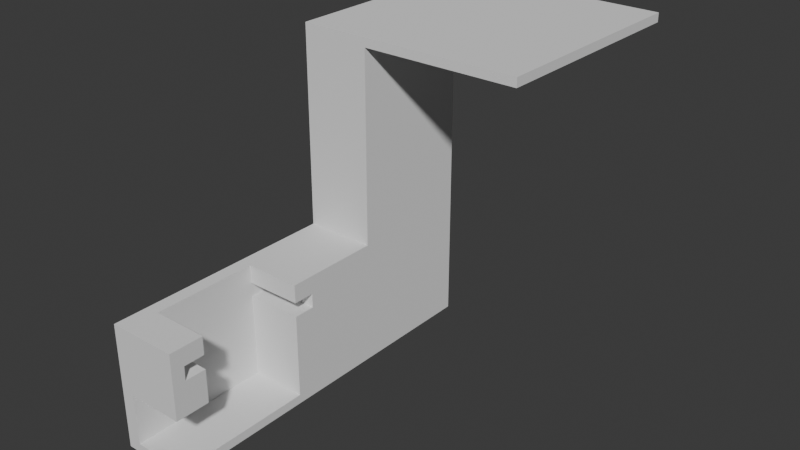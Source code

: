 # Source: complete2_0325.blend  (saved by Blender 4.0.36; exported with 4.5.12 LTS)
import bpy
from mathutils import Matrix  # noqa: F401  (used for matrix-valued properties, if any)

bpy.ops.wm.read_factory_settings(use_empty=True)
scene = bpy.context.scene
scene.name = 'Scene'

# ---- collections
col_collection = bpy.data.collections.new('Collection'); scene.collection.children.link(col_collection)

# ---- world
world_world = bpy.data.worlds.new('World'); scene.world = world_world
world_world.use_nodes = True; world_world.node_tree.nodes.clear()
_N = world_world.node_tree.nodes; _L = world_world.node_tree.links
n0 = _N.new('ShaderNodeOutputWorld'); n0.name = 'World Output'; n0.location = (300, 300)
n1 = _N.new('ShaderNodeBackground'); n1.name = 'Background'; n1.location = (10, 300)
n1.inputs[0].default_value = (0.05088, 0.05088, 0.05088, 1.0)
_L.new(n1.outputs[0], n0.inputs[0])
n0.is_active_output = True
world_world.color = (0.05088, 0.05088, 0.05088)
world_world.use_sun_shadow = False
world_world.sun_shadow_jitter_overblur = 0.0

# ---- meshes
me_main = bpy.data.meshes.new('main')
me_main.from_pydata([(-8.344, 33.68, 64.7), (-8.344, -18.54, 19.4), (-8.344, -18.54, 22.4), (-8.344, -18.54, 7.9), (-8.344, -18.54, 10.9), (-8.344, -18.54, -5.3), (-8.35, -18.54, -5.3), (7.058, -18.54, 19.4), (7.058, -18.54, 22.4), (-8.344, 33.68, 66.7), (7.058, -15.54, 19.4), (7.058, -18.54, 7.9), (-8.35, -18.54, 22.4), (7.058, -15.54, 22.4), (7.058, -18.54, 10.9), (-8.344, 83.68, 64.7), (7.058, -15.54, 7.9), (-8.35, 19.96, -5.3), (7.058, -15.54, 10.9), (-8.344, 83.68, 66.7), (41.66, 33.68, 64.7), (-8.344, 33.68, 64.7), (41.66, 33.68, 66.7), (-8.35, 19.96, 22.4), (41.66, 83.68, 64.7), (-8.344, -18.54, -3.3), (-5.346, -18.54, -5.3), (41.66, 83.68, 66.7), (-5.346, -18.54, 22.4), (-8.344, 19.96, -5.3), (-5.346, 19.96, -5.3), (-5.346, 19.96, 22.4), (-8.344, 61.68, -5.3), (7.058, -18.54, -5.3), (-8.344, 61.68, 64.7), (7.058, -18.54, -3.3), (7.058, 19.96, -5.3), (-7.344, -18.54, -1.4), (7.058, 33.68, -5.3), (7.058, 33.68, 64.7), (-8.344, 34.41, -5.3), (-8.344, 34.41, 22.4), (7.058, 61.68, -5.3), (-5.346, 12.36, 3.968), (7.058, 18.41, 22.4), (7.058, 34.41, -5.3), (7.058, 19.11, 22.39), (7.058, 18.96, 22.4), (7.058, 19.85, 21.85), (7.058, 19.77, 21.99), (7.058, 19.66, 22.11), (7.058, 19.54, 22.21), (7.058, 19.41, 22.29), (7.058, 19.27, 22.35), (7.058, 19.91, 21.71), (7.058, 19.96, 21.4), (7.058, 19.94, 21.56), (-7.344, -18.54, 8.9), (7.058, -18.54, 8.9), (-7.344, -18.54, 21.4), (7.058, -18.54, 21.4), (7.058, -15.78, 11.47), (7.058, -15.79, 11.65), (7.058, -15.78, 11.83), (7.058, -15.64, 15.3), (7.058, -15.74, 12.0), (7.058, -15.67, 12.16), (7.058, -15.57, 12.31), (7.058, -15.45, 12.44), (7.058, -15.32, 12.56), (7.058, -15.16, 12.64), (7.058, -15.0, 12.71), (7.058, -14.83, 12.74), (7.058, -14.65, 12.75), (7.058, -14.47, 12.73), (7.058, -14.3, 12.68), (7.058, -14.14, 12.6), (7.058, -10.94, 15.3), (7.058, -14.0, 12.5), (7.058, -13.87, 12.38), (7.058, -13.76, 12.24), (7.058, -13.68, 12.08), (7.058, -13.62, 11.91), (7.058, -13.6, 11.74), (7.058, -13.6, 11.56), (7.058, -10.94, 7.9), (7.058, -13.62, 11.39), (7.058, -13.68, 11.22), (7.058, -13.76, 11.06), (7.058, -13.87, 10.92), (7.058, -14.0, 10.8), (7.058, -14.14, 10.7), (7.058, -14.3, 10.62), (7.058, -14.47, 10.57), (7.058, -14.65, 10.55), (7.058, -14.83, 10.56), (7.058, -15.0, 10.59), (7.058, -15.16, 10.66), (7.058, -15.32, 10.74), (7.058, -15.45, 10.86), (7.058, -15.57, 10.99), (7.058, -15.67, 11.14), (7.058, -15.74, 11.3), (7.058, -15.64, 18.4), (7.058, -10.94, 22.4), (7.058, -10.94, 18.4), (-5.344, -10.94, 7.9), (-5.344, -10.84, 7.9), (7.058, 12.36, -0.4), (-5.344, 12.36, -0.4), (-5.344, 12.36, 15.3), (-5.344, -10.94, 15.3), (-5.344, -10.94, 18.4), (-5.344, -15.64, 18.4), (-5.344, 12.36, 18.4), (-5.344, 17.06, 15.3), (-5.344, 17.06, 18.4), (-5.344, 12.36, 22.4), (-5.344, -10.94, 22.4), (-5.344, -15.64, 15.3), (-3.344, -14.69, 9.25), (-3.344, -16.77, 12.85), (-3.344, -14.69, 14.05), (-3.344, -12.61, 12.85), (-3.344, -12.61, 10.45), (-3.344, 14.03, 2.35), (-3.344, 16.11, 1.15), (-3.344, 14.03, 4.75), (-3.344, 16.11, 5.95), (-3.344, 18.19, 4.75), (-3.344, 18.19, 2.35), (7.058, 17.06, 18.4), (7.058, 12.36, 18.4), (7.058, 17.06, 15.3), (7.058, 12.36, 15.3), (7.058, 12.36, 22.4), (7.058, 15.02, 3.374), (7.058, 15.01, 3.55), (7.058, 15.02, 3.726), (7.058, 15.06, 3.898), (7.058, 15.13, 4.061), (7.058, 15.23, 4.211), (7.058, 15.35, 4.343), (7.058, 15.48, 4.455), (7.058, 15.64, 4.544), (7.058, 15.8, 4.607), (7.058, 15.97, 4.642), (7.058, 16.15, 4.649), (7.058, 16.33, 4.628), (7.058, 16.5, 4.579), (7.058, 16.66, 4.503), (7.058, 16.8, 4.402), (7.058, 16.93, 4.279), (7.058, 17.04, 4.138), (7.058, 17.12, 3.981), (7.058, 17.18, 3.813), (7.058, 17.2, 3.639), (7.058, 17.2, 3.461), (7.058, 17.18, 3.287), (7.058, 17.12, 3.119), (7.058, 17.04, 2.962), (7.058, 16.93, 2.821), (7.058, 16.8, 2.698), (7.058, 16.66, 2.597), (7.058, 16.5, 2.521), (7.058, 16.33, 2.472), (7.058, 16.15, 2.451), (7.058, 15.97, 2.458), (7.058, 15.8, 2.493), (7.058, 15.64, 2.556), (7.058, 15.48, 2.645), (7.058, 15.35, 2.757), (7.058, 15.23, 2.889), (7.058, 15.13, 3.039), (7.058, 15.06, 3.202), (-7.344, -18.54, -3.3), (-7.344, -18.54, -3.3), (7.058, 19.96, -3.3), (7.058, 19.96, -3.3), (7.058, 19.96, -3.3), (7.058, 19.96, -3.3), (-5.346, -18.48, -1.047), (-5.346, -18.43, -0.946), (-5.346, -18.41, -0.905), (-5.346, -18.35, -0.8122), (-5.346, -18.32, -0.7757), (-5.346, -18.25, -0.6929), (-5.346, -18.21, -0.6617), (-5.346, -18.13, -0.591), (-5.346, -18.09, -0.5659), (-5.346, -18.0, -0.509), (-5.346, -17.95, -0.4906), (-5.346, -17.85, -0.4489), (-5.346, -17.81, -0.4377), (-5.346, -17.7, -0.4123), (-5.346, -17.65, -0.4085), (-5.346, -17.6, -0.4043), (-5.346, -17.58, -0.4028), (-5.346, -17.54, -0.4), (-5.346, -18.49, -1.091), (-5.346, -18.52, -1.197), (-5.346, -18.54, -1.346), (-5.346, -18.53, -1.291), (-5.346, -18.54, -1.4), (-5.346, -18.53, -1.244), (-5.346, -10.84, -0.4), (-5.346, -10.84, 3.968), (-5.344, -10.84, 3.968), (-5.346, -10.85, -0.4), (7.058, 12.36, -0.4), (7.058, 12.36, -0.4), (-5.344, 12.36, -0.4), (-5.346, -18.54, -3.036), (-5.346, -18.54, -3.3), (-5.344, 12.36, -0.4), (-5.344, 0.1482, 3.968), (-5.344, 12.36, 3.968), (7.058, 12.36, -0.4), (7.058, 12.36, -3.3), (-5.346, 12.36, -3.3), (7.058, 18.96, 22.4), (7.058, 19.11, 22.39), (7.058, 19.85, 21.85), (7.058, 19.77, 21.99), (7.058, 19.66, 22.11), (7.058, 19.54, 22.21), (7.058, 19.41, 22.29), (7.058, 19.27, 22.35), (7.058, 19.91, 21.71), (7.058, 19.96, 21.4), (7.058, 19.94, 21.56), (6.029, 18.41, 22.4), (7.058, 18.41, 22.4), (-8.344, 34.41, 22.4), (-8.344, 34.41, -5.3), (7.058, 34.41, -5.3), (7.058, 33.68, -5.3), (7.058, 33.68, 22.4), (-8.344, 33.68, 22.4), (7.058, 19.96, -5.3), (-8.344, 19.96, -5.3), (-5.346, -18.54, 8.9), (-5.346, -18.54, 21.4), (-5.769, -18.54, -1.4), (-5.346, -10.95, 7.9), (-5.346, -10.94, 7.9), (-5.346, -10.84, 7.9), (-5.346, -10.84, 7.892), (-5.346, -15.53, 9.73), (-5.346, -14.69, 9.25), (-5.346, -16.77, 11.41), (-5.346, -16.77, 12.85), (-5.346, -15.94, 13.33), (-5.346, -14.69, 14.05), (-5.346, -13.86, 13.57), (-5.346, -12.61, 12.85), (-5.346, -12.61, 11.89), (-5.346, -12.61, 10.45), (-5.346, -13.45, 9.97), (-5.346, 15.27, 1.63), (-5.346, 14.03, 2.35), (-5.346, 16.11, 1.15), (-5.346, 14.03, 3.311), (-5.346, 14.03, 4.75), (-5.346, 14.86, 5.23), (-5.346, 16.11, 5.95), (-5.346, 16.94, 5.47), (-5.346, 18.19, 4.75), (-5.346, 18.19, 3.789), (-5.346, 18.19, 2.35), (-5.346, 17.35, 1.87), (-5.346, -10.95, 22.4), (-5.346, 12.33, 22.4), (-5.346, 12.36, 22.4), (-5.346, 18.41, 22.4), (-5.346, 7.076, 3.968), (-8.344, 19.96, 22.4), (-8.344, 19.96, -5.3), (-5.346, 18.41, 22.4), (-5.346, 19.96, -5.3), (-5.346, 19.96, 22.4), (-8.344, -18.54, -5.3), (-8.344, 19.96, -5.3), (-5.73, -18.54, -1.765), (-5.346, -18.54, 10.63), (-5.549, -18.54, -3.435), (-5.563, -18.54, -3.3), (-5.346, 8.171, 3.18), (-8.344, 61.68, 64.7), (7.058, 61.68, 64.7), (7.058, 33.68, 64.7), (-8.344, 33.68, 64.7), (-3.344, 17.68, 5.042), (-3.344, 17.68, 5.039), (-5.346, 17.68, 5.039), (-5.346, 17.68, 5.042), (-4.627, 17.65, 2.042), (-4.55, 17.68, 2.061), (-3.344, 17.65, 2.042), (-3.344, 17.68, 2.061), (-5.346, 17.65, 2.042), (-5.346, 17.68, 2.061), (-3.344, 17.68, 4.233), (-3.344, 17.68, 4.135), (-3.344, 17.68, 2.965), (-3.344, 17.68, 2.867), (-3.344, 17.68, 2.762), (-3.344, 17.68, 2.663), (-3.344, 17.68, 2.575), (-3.344, 17.68, 2.505), (-3.344, 17.68, 2.452), (-3.344, 16.48, 2.042), (-3.344, 16.41, 2.042), (-3.344, 16.31, 2.042), (-3.344, 16.2, 2.042), (-3.344, 16.08, 2.042), (-3.344, 15.96, 2.042), (-3.344, 15.85, 2.042), (-3.344, 15.77, 2.042), (-3.344, 14.68, 2.042), (-3.344, 14.68, 2.456), (-3.344, 14.68, 2.515), (-3.344, 14.68, 2.596), (-3.344, 14.68, 2.699), (-3.344, 14.68, 2.823), (-3.344, 14.68, 2.958), (-3.344, 14.68, 3.092), (-3.344, 14.68, 3.21), (-3.344, 14.68, 4.008), (-3.344, 14.68, 4.142), (-3.344, 14.68, 4.277), (-3.344, 14.68, 4.401), (-3.344, 14.68, 4.504), (-3.344, 14.68, 4.585), (-3.344, 14.68, 4.644), (-3.344, 14.68, 5.042), (-3.344, 15.76, 5.042), (-3.344, 15.85, 5.042), (-3.344, 15.96, 5.042), (-3.344, 16.08, 5.042), (-3.344, 16.2, 5.042), (-3.344, 16.31, 5.042), (-3.344, 16.41, 5.042), (-3.344, 16.49, 5.042), (-3.344, 17.68, 4.648), (-3.344, 17.68, 4.595), (-3.344, 17.68, 4.525), (-3.344, 17.68, 4.437), (-3.344, 17.68, 4.338), (7.058, 15.01, 3.55), (7.058, 15.02, 3.374), (7.058, 15.01, 3.55), (7.058, 15.02, 3.726), (7.058, 15.02, 3.726), (7.058, 15.06, 3.898), (7.058, 15.06, 3.898), (7.058, 15.13, 4.061), (7.058, 15.13, 4.061), (7.058, 15.23, 4.211), (7.058, 15.35, 4.343), (7.058, 15.48, 4.455), (7.058, 15.64, 4.544), (7.058, 15.8, 4.607), (7.058, 15.97, 4.642), (7.058, 16.15, 4.649), (7.058, 16.33, 4.628), (7.058, 16.5, 4.579), (7.058, 16.66, 4.503), (7.058, 16.8, 4.402), (7.058, 16.93, 4.279), (7.058, 17.04, 4.138), (7.058, 17.12, 3.981), (7.058, 17.12, 3.981), (7.058, 17.18, 3.813), (7.058, 17.18, 3.813), (7.058, 17.2, 3.639), (7.058, 17.2, 3.639), (7.058, 17.2, 3.461), (7.058, 17.2, 3.461), (7.058, 17.18, 3.287), (7.058, 17.18, 3.287), (7.058, 17.12, 3.119), (7.058, 17.12, 3.119), (7.058, 17.04, 2.962), (7.058, 17.04, 2.962), (7.058, 16.93, 2.821), (7.058, 16.93, 2.821), (7.058, 16.8, 2.698), (7.058, 16.8, 2.698), (7.058, 16.66, 2.597), (7.058, 16.66, 2.597), (7.058, 16.5, 2.521), (7.058, 16.33, 2.472), (7.058, 16.15, 2.451), (7.058, 15.97, 2.458), (7.058, 15.8, 2.493), (7.058, 15.64, 2.556), (7.058, 15.48, 2.645), (7.058, 15.48, 2.645), (7.058, 15.35, 2.757), (7.058, 15.35, 2.757), (7.058, 15.23, 2.889), (7.058, 15.23, 2.889), (7.058, 15.13, 3.039), (7.058, 15.13, 3.039), (7.058, 15.06, 3.202), (7.058, 15.06, 3.202), (7.058, 15.02, 3.374), (-5.346, 14.68, 5.042), (-5.346, 14.68, 2.042), (7.058, -16.39, 10.9), (7.058, -16.54, 10.9), (7.058, -16.65, 10.9), (7.058, -17.64, 10.9), (7.058, -15.54, 7.9), (7.058, -15.54, 9.641), (7.058, -15.54, 9.732), (7.058, -15.54, 9.856), (7.058, -15.54, 10.02), (7.058, -15.54, 10.22), (7.058, -15.54, 10.46), (7.058, -15.54, 10.73), (7.058, -15.63, 10.9), (7.058, -15.54, 10.9), (7.058, -15.81, 10.9), (7.058, -15.95, 10.9), (7.058, -16.06, 10.9), (7.058, -18.54, 10.9), (3.299, -15.54, 7.9), (-5.346, -15.54, 7.9), (-3.344, -15.54, 9.741), (-5.346, -15.54, 9.741), (-3.344, -16.77, 10.9), (-4.282, -16.77, 10.9), (-5.346, -16.77, 10.9), (-3.344, -16.29, 10.9), (-3.344, -16.37, 10.9), (-3.344, -16.43, 10.9), (-5.346, -18.54, 7.9), (-5.346, -15.54, 7.9), (-5.04, -18.54, 10.9), (-5.346, -18.54, 10.9), (-7.344, -18.54, 10.9), (-7.493, -18.54, 10.9), (-7.864, -18.54, 10.9), (-7.86, -18.54, 10.81), (-7.481, -18.54, 10.73), (-7.344, -18.54, 10.71), (7.058, -16.12, 19.4), (7.058, -16.61, 19.4), (7.058, -15.54, 22.4), (7.058, -15.54, 19.4), (7.058, -17.59, 19.4), (7.058, -18.54, 19.4), (3.299, -15.54, 22.4), (-5.346, -15.54, 22.4), (-5.346, -18.54, 21.82), (-5.346, -18.54, 22.4), (-5.346, -15.54, 22.4), (-7.344, -18.54, 19.4), (4.753, -18.54, 19.4), (-5.346, -18.54, 19.4), (-5.346, -18.54, 22.4), (-6.186, -18.54, 21.98), (-3.344, -13.21, 12.24), (-3.344, -13.21, 12.12), (-3.344, -13.21, 11.18), (-3.344, -13.21, 11.06), (-3.344, -13.21, 10.94), (-3.344, -13.21, 10.82), (-3.344, -13.21, 10.72), (-3.344, -13.21, 10.63), (-3.344, -13.21, 10.57), (-3.344, -14.31, 10.17), (-3.344, -13.21, 10.17), (-3.344, -14.38, 10.17), (-3.344, -14.48, 10.17), (-3.344, -14.6, 10.17), (-3.344, -14.72, 10.17), (-3.344, -14.85, 10.17), (-3.344, -14.95, 10.17), (-3.344, -15.04, 10.17), (-3.344, -15.54, 10.17), (-3.344, -16.21, 10.97), (-3.344, -16.21, 10.9), (-3.344, -16.21, 11.09), (-3.344, -16.21, 11.19), (-3.344, -16.21, 12.21), (-3.344, -16.21, 12.33), (-3.344, -16.21, 12.44), (-3.344, -16.21, 12.55), (-3.344, -16.21, 12.64), (-3.344, -16.21, 12.71), (-3.344, -16.21, 12.76), (-3.344, -16.21, 13.17), (-3.344, -15.03, 13.17), (-3.344, -14.94, 13.17), (-3.344, -14.84, 13.17), (-3.344, -14.72, 13.17), (-3.344, -14.6, 13.17), (-3.344, -14.49, 13.17), (-3.344, -14.4, 13.17), (-3.344, -14.32, 13.17), (-3.344, -13.21, 13.17), (-3.344, -13.21, 12.73), (-3.344, -13.21, 12.67), (-3.344, -13.21, 12.58), (-3.344, -13.21, 12.48), (-3.344, -13.21, 12.36), (7.058, -15.79, 11.65), (7.058, -15.78, 11.47), (7.058, -15.79, 11.65), (7.058, -15.78, 11.83), (7.058, -15.78, 11.83), (7.058, -15.74, 12.0), (7.058, -15.74, 12.0), (7.058, -15.67, 12.16), (7.058, -15.67, 12.16), (7.058, -15.57, 12.31), (7.058, -15.57, 12.31), (7.058, -15.45, 12.44), (7.058, -15.45, 12.44), (7.058, -15.32, 12.56), (7.058, -15.32, 12.56), (7.058, -15.16, 12.64), (7.058, -15.16, 12.64), (7.058, -15.0, 12.71), (7.058, -15.0, 12.71), (7.058, -14.83, 12.74), (7.058, -14.83, 12.74), (7.058, -14.65, 12.75), (7.058, -14.65, 12.75), (7.058, -14.47, 12.73), (7.058, -14.47, 12.73), (7.058, -14.3, 12.68), (7.058, -14.3, 12.68), (7.058, -14.14, 12.6), (7.058, -14.14, 12.6), (7.058, -14.0, 12.5), (7.058, -14.0, 12.5), (7.058, -13.87, 12.38), (7.058, -13.87, 12.38), (7.058, -13.76, 12.24), (7.058, -13.76, 12.24), (7.058, -13.68, 12.08), (7.058, -13.68, 12.08), (7.058, -13.62, 11.91), (7.058, -13.62, 11.91), (7.058, -13.6, 11.74), (7.058, -13.6, 11.74), (7.058, -13.6, 11.56), (7.058, -13.6, 11.56), (7.058, -13.62, 11.39), (7.058, -13.62, 11.39), (7.058, -13.68, 11.22), (7.058, -13.68, 11.22), (7.058, -13.76, 11.06), (7.058, -13.76, 11.06), (7.058, -13.87, 10.92), (7.058, -13.87, 10.92), (7.058, -14.0, 10.8), (7.058, -14.0, 10.8), (7.058, -14.14, 10.7), (7.058, -14.14, 10.7), (7.058, -14.3, 10.62), (7.058, -14.3, 10.62), (7.058, -14.47, 10.57), (7.058, -14.47, 10.57), (7.058, -14.65, 10.55), (7.058, -14.65, 10.55), (7.058, -14.83, 10.56), (7.058, -14.83, 10.56), (7.058, -15.0, 10.59), (7.058, -15.0, 10.59), (7.058, -15.16, 10.66), (7.058, -15.16, 10.66), (7.058, -15.32, 10.74), (7.058, -15.32, 10.74), (7.058, -15.45, 10.86), (7.058, -15.45, 10.86), (7.058, -15.57, 10.99), (7.058, -15.57, 10.99), (7.058, -15.67, 11.14), (7.058, -15.67, 11.14), (7.058, -15.74, 11.3), (7.058, -15.74, 11.3), (7.058, -15.78, 11.47), (-5.346, -15.54, 10.17), (-5.346, -13.21, 10.17), (-5.346, -13.21, 13.17), (-5.346, -16.21, 13.17), (-5.346, -16.21, 10.9)], [], [(47, 46, 221, 220), (223, 49, 48, 222), (224, 50, 49, 223), (51, 50, 224, 225), (52, 51, 225, 226), (53, 52, 226, 227), (46, 53, 227, 221), (222, 48, 54, 228), (228, 54, 56, 230), (56, 55, 229, 230), (461, 441, 440, 460), (60, 242, 461, 460), (441, 284, 440), (459, 442, 441, 461), (461, 242, 59, 459), (447, 57, 284, 441, 442), (427, 453, 460, 440), (453, 60, 460), (440, 284, 241, 58, 427), (57, 241, 284), (62, 411, 410, 61), (411, 62, 63, 412), (412, 63, 64, 413), (63, 65, 64), (65, 66, 64), (64, 66, 67), (64, 67, 68), (64, 68, 69), (64, 69, 70), (64, 70, 71), (64, 71, 72), (64, 72, 73), (64, 73, 74), (64, 74, 75), (64, 75, 76), (64, 76, 77), (76, 78, 77), (78, 79, 77), (79, 80, 77), (80, 81, 77), (81, 82, 77), (82, 83, 77), (83, 84, 77), (84, 85, 77), (84, 86, 85), (86, 87, 85), (87, 88, 85), (88, 89, 85), (89, 90, 85), (90, 91, 85), (91, 92, 85), (92, 93, 85), (85, 93, 415, 414), (93, 94, 416, 415), (94, 95, 417, 416), (95, 96, 418, 417), (96, 97, 419, 418), (97, 98, 420, 419), (98, 99, 421, 420), (423, 421, 99, 100, 422), (101, 424, 422, 100), (424, 101, 102, 425), (425, 102, 61, 426), (410, 426, 61), (448, 449, 103), (451, 448, 103, 104, 450), (103, 105, 104), (64, 103, 449, 452), (427, 413, 64, 452, 453), (106, 85, 414, 428), (429, 244, 106, 428), (245, 106, 244), (107, 106, 245, 246), (246, 247, 107), (206, 207, 107, 247), (209, 108, 210), (210, 108, 109, 211), (283, 243, 37, 175, 176, 212, 203), (203, 243, 283), (286, 213, 212, 176), (109, 214, 211), (107, 207, 215), (109, 110, 107, 215, 216, 214), (107, 110, 111), (111, 110, 112), (111, 112, 113), (112, 110, 114), (114, 110, 115), (114, 115, 116), (117, 118, 114), (114, 118, 112), (113, 119, 111), (111, 106, 107), (430, 120, 248, 431), (249, 248, 120), (433, 250, 251, 121, 432), (433, 434, 250), (122, 121, 252, 253), (252, 121, 251), (123, 122, 254, 255), (254, 122, 253), (124, 123, 256, 257), (255, 256, 123), (120, 124, 258, 249), (257, 258, 124), (464, 123, 465), (465, 123, 124, 466), (466, 124, 467), (467, 124, 468), (468, 124, 469), (469, 124, 470), (470, 124, 471), (471, 124, 472), (124, 120, 473, 474, 472), (475, 473, 120), (476, 475, 120), (477, 476, 120), (120, 478, 477), (120, 479, 478), (120, 480, 479), (480, 120, 481), (120, 430, 482, 481), (435, 483, 484), (435, 436, 485, 483), (437, 486, 485, 436), (432, 121, 487, 486, 437), (121, 488, 487), (121, 489, 488), (121, 490, 489), (121, 491, 490), (121, 492, 491), (121, 493, 492), (121, 122, 495, 494, 493), (495, 122, 496), (497, 496, 122), (498, 497, 122), (499, 498, 122), (122, 500, 499), (122, 501, 500), (122, 502, 501), (122, 123, 504, 503, 502), (504, 123, 505), (505, 123, 506), (506, 123, 507), (507, 123, 508), (508, 123, 464), (106, 111, 85), (85, 111, 77), (64, 77, 119), (119, 77, 111), (103, 64, 113), (113, 64, 119), (105, 103, 112), (112, 103, 113), (104, 105, 118), (118, 105, 112), (509, 62, 61, 510), (511, 62, 509), (512, 63, 62, 511), (513, 63, 512), (514, 65, 63, 513), (515, 65, 514), (516, 66, 65, 515), (517, 66, 516), (518, 67, 66, 517), (519, 67, 518), (68, 67, 519, 520), (521, 68, 520), (522, 69, 68, 521), (523, 69, 522), (524, 70, 69, 523), (525, 70, 524), (526, 71, 70, 525), (527, 71, 526), (528, 72, 71, 527), (529, 72, 528), (530, 73, 72, 529), (531, 73, 530), (532, 74, 73, 531), (533, 74, 532), (534, 75, 74, 533), (535, 75, 534), (536, 76, 75, 535), (537, 76, 536), (538, 78, 76, 537), (539, 78, 538), (540, 79, 78, 539), (541, 79, 540), (80, 79, 541, 542), (542, 543, 80), (81, 80, 543, 544), (544, 545, 81), (82, 81, 545, 546), (546, 547, 82), (83, 82, 547, 548), (548, 549, 83), (84, 83, 549, 550), (550, 551, 84), (86, 84, 551, 552), (552, 553, 86), (87, 86, 553, 554), (554, 555, 87), (88, 87, 555, 556), (556, 557, 88), (89, 88, 557, 558), (558, 559, 89), (560, 90, 89, 559), (560, 561, 90), (91, 90, 561, 562), (562, 563, 91), (92, 91, 563, 564), (564, 565, 92), (93, 92, 565, 566), (566, 567, 93), (94, 93, 567, 568), (568, 569, 94), (95, 94, 569, 570), (570, 571, 95), (96, 95, 571, 572), (572, 573, 96), (97, 96, 573, 574), (574, 575, 97), (98, 97, 575, 576), (576, 577, 98), (99, 98, 577, 578), (578, 579, 99), (580, 100, 99, 579), (581, 100, 580), (582, 101, 100, 581), (583, 101, 582), (584, 102, 101, 583), (585, 102, 584), (586, 61, 102, 585), (510, 61, 586), (125, 126, 259, 260), (261, 259, 126), (127, 125, 262, 263), (262, 125, 260), (128, 127, 264, 265), (264, 127, 263), (128, 266, 295, 292), (294, 267, 129, 293), (266, 128, 265), (130, 129, 268, 269), (267, 268, 129), (299, 130, 297), (298, 296, 270, 261, 126), (297, 130, 269, 301), (300, 270, 296), (302, 129, 303), (129, 130, 304, 303), (304, 130, 305), (305, 130, 306), (306, 130, 307), (307, 130, 308), (308, 130, 309), (309, 130, 310), (130, 299, 310), (298, 126, 311), (312, 311, 126), (313, 312, 126), (314, 313, 126), (126, 315, 314), (126, 316, 315), (126, 317, 316), (317, 126, 318), (319, 318, 126, 125, 320), (125, 321, 320), (125, 322, 321), (125, 323, 322), (125, 324, 323), (125, 325, 324), (125, 326, 325), (125, 327, 326), (127, 328, 327, 125), (127, 329, 328), (127, 330, 329), (127, 331, 330), (127, 332, 331), (127, 333, 332), (127, 334, 333), (335, 334, 127, 128, 336), (336, 128, 337), (338, 337, 128), (339, 338, 128), (340, 339, 128), (128, 341, 340), (128, 342, 341), (128, 343, 342), (129, 344, 293), (128, 292, 343), (344, 129, 345), (345, 129, 346), (346, 129, 347), (347, 129, 348), (348, 129, 302), (131, 132, 116), (116, 132, 114), (133, 131, 115), (115, 131, 116), (134, 133, 110), (110, 133, 115), (109, 108, 134), (110, 109, 134), (132, 135, 114), (114, 135, 117), (349, 137, 136, 350), (351, 137, 349), (352, 138, 137, 351), (353, 138, 352), (354, 139, 138, 353), (355, 139, 354), (356, 140, 139, 355), (357, 140, 356), (358, 141, 140, 357), (359, 142, 141, 358), (143, 142, 359, 360), (361, 144, 143, 360), (362, 145, 144, 361), (363, 146, 145, 362), (364, 147, 146, 363), (365, 148, 147, 364), (366, 149, 148, 365), (367, 150, 149, 366), (368, 151, 150, 367), (369, 152, 151, 368), (153, 152, 369, 370), (154, 153, 370, 371), (371, 372, 154), (155, 154, 372, 373), (373, 374, 155), (156, 155, 374, 375), (375, 376, 156), (157, 156, 376, 377), (377, 378, 157), (158, 157, 378, 379), (379, 380, 158), (159, 158, 380, 381), (381, 382, 159), (160, 159, 382, 383), (383, 384, 160), (161, 160, 384, 385), (385, 386, 161), (387, 162, 161, 386), (387, 388, 162), (163, 162, 388, 389), (389, 390, 163), (164, 163, 390, 391), (165, 164, 391, 392), (166, 165, 392, 393), (167, 166, 393, 394), (168, 167, 394, 395), (169, 168, 395, 396), (170, 169, 396, 397), (397, 398, 170), (171, 170, 398, 399), (399, 400, 171), (401, 172, 171, 400), (402, 172, 401), (403, 173, 172, 402), (404, 173, 403), (405, 174, 173, 404), (406, 174, 405), (407, 136, 174, 406), (350, 136, 407), (55, 177, 178, 229), (454, 118, 271, 455), (118, 117, 272, 271), (272, 117, 273), (117, 231, 274, 273), (231, 117, 135, 47, 220, 232), (450, 104, 118, 454), (56, 47, 55), (47, 131, 55), (131, 133, 55), (54, 47, 56), (48, 47, 54), (49, 47, 48), (50, 47, 49), (51, 47, 50), (52, 47, 51), (53, 47, 52), (46, 47, 53), (135, 131, 47), (131, 135, 132), (134, 146, 133), (146, 147, 133), (147, 148, 133), (134, 108, 139), (134, 139, 140), (134, 140, 141), (209, 217, 108), (179, 108, 217, 218), (179, 180, 165, 108), (164, 165, 180), (163, 164, 180), (162, 163, 180), (161, 162, 180), (160, 161, 180), (159, 160, 180, 177), (158, 159, 177), (157, 158, 177), (156, 157, 177), (155, 156, 177), (155, 177, 55), (133, 155, 55), (137, 108, 136), (108, 137, 138), (108, 138, 139), (134, 141, 142), (134, 142, 143), (134, 143, 144), (134, 144, 145), (134, 145, 146), (148, 149, 133), (149, 150, 133), (150, 151, 133), (151, 152, 133), (152, 153, 133), (133, 153, 154), (133, 154, 155), (166, 108, 165), (167, 108, 166), (168, 108, 167), (169, 108, 168), (170, 108, 169), (171, 108, 170), (172, 108, 171), (173, 108, 172), (174, 108, 173), (136, 108, 174), (184, 183, 182, 181, 199, 200, 204, 202, 201, 203, 212, 213, 219, 43, 287, 275, 206, 205, 208, 198, 197, 196, 195, 194, 193, 192, 191, 190, 189, 188, 187, 186, 185), (43, 275, 287), (217, 209, 210, 211, 214, 216, 43, 219, 218), (275, 43, 216, 215, 207, 206), (276, 41, 40, 277), (45, 40, 41, 233, 234, 235), (45, 235, 236, 237, 44, 232, 220, 221, 227, 226, 225, 224, 223, 222, 228, 230, 229, 178, 239), (231, 232, 44, 278, 274), (40, 45, 239, 279, 240, 277), (238, 233, 41, 276, 280, 278, 44, 237), (288, 32, 234, 233, 238, 0, 291), (21, 34, 288, 291, 0), (42, 32, 288, 289), (290, 38, 42, 289), (38, 290, 0, 238, 237, 236), (290, 39, 21, 0), (32, 42, 38, 236, 235, 234), (29, 5, 281, 282), (178, 177, 36, 29, 282, 30, 279, 239), (30, 282, 240, 279), (218, 35, 33, 36, 177, 180, 179), (281, 5, 33, 35, 213, 26), (285, 286, 176, 175, 25, 281, 26, 213), (286, 285, 213), (29, 36, 33, 5), (213, 35, 218, 219), (6, 12, 23, 17), (277, 240, 282, 17, 23, 31, 280, 276), (278, 280, 31, 28, 457, 458, 455, 271, 272, 273, 274), (266, 265, 264, 263, 262, 260, 259, 261, 270, 300, 409, 408, 295), (301, 269, 268, 267, 294), (587, 431, 248, 249, 258, 257, 256, 255, 254, 253, 252, 251, 250, 434, 591, 590, 589, 588), (247, 246, 245, 244, 429, 439, 438, 203, 201, 202, 204, 200, 199, 181, 182, 183, 184, 185, 186, 187, 188, 189, 190, 191, 192, 193, 194, 195, 196, 197, 198, 208, 205, 206), (457, 28, 12, 6, 281, 25, 175, 37, 243, 203, 438, 3, 4, 444, 443, 442, 459, 1, 2, 462), (456, 457, 462, 463), (463, 462, 2, 1, 459, 59, 242, 456), (446, 447, 442, 443), (443, 444, 445), (446, 443, 445, 444, 4, 3, 438, 241, 57, 447), (6, 17, 282, 281), (31, 23, 12, 28), (34, 21, 9, 19, 15, 288), (15, 19, 27, 24), (24, 27, 22, 20), (20, 22, 9, 21, 39, 290), (289, 288, 15, 24, 20, 290), (27, 19, 9, 22), (297, 301, 294, 293, 344, 345, 346, 347, 348, 302, 303, 304, 305, 306, 307, 308, 309, 310, 299), (388, 387, 386, 385, 384, 383, 382, 381, 380, 379, 378, 377, 376, 375, 374, 373, 372, 371, 370, 369, 368, 367, 366, 365, 364, 363, 362, 361, 360, 359, 358, 357, 356, 355, 354, 353, 352, 351, 349, 350, 407, 406, 405, 404, 403, 402, 401, 400, 399, 398, 397, 396, 395, 394, 393, 392, 391, 390, 389), (408, 409, 319, 320, 321, 322, 323, 324, 325, 326, 327, 328, 329, 330, 331, 332, 333, 334, 335), (409, 300, 296, 298, 311, 312, 313, 314, 315, 316, 317, 318, 319), (343, 292, 295, 408, 335, 336, 337, 338, 339, 340, 341, 342), (423, 18, 16, 439, 429, 428, 414, 415, 416, 417, 418, 419, 420, 421), (430, 431, 587, 482), (16, 18, 14, 11), (58, 241, 438, 11, 14, 427), (16, 11, 438, 439), (591, 434, 433, 432, 437, 436, 435, 484), (413, 427, 14, 18, 423, 422, 424, 425, 426, 410, 411, 412), (458, 13, 10, 451, 450, 454, 455), (10, 13, 8, 7), (60, 453, 7, 8, 457, 456, 242), (451, 10, 7, 453, 452, 449, 448), (457, 8, 13, 458), (504, 505, 506, 507, 508, 464, 465, 466, 467, 468, 469, 470, 471, 472, 474, 588, 589, 503), (559, 558, 557, 556, 555, 554, 553, 552, 551, 550, 549, 548, 547, 546, 545, 544, 543, 542, 541, 540, 539, 538, 537, 536, 535, 534, 533, 532, 531, 530, 529, 528, 527, 526, 525, 524, 523, 522, 521, 520, 519, 518, 517, 516, 515, 514, 513, 512, 511, 509, 510, 586, 585, 584, 583, 582, 581, 580, 579, 578, 577, 576, 575, 574, 573, 572, 571, 570, 569, 568, 567, 566, 565, 564, 563, 562, 561, 560), (484, 483, 485, 486, 487, 488, 489, 490, 491, 492, 493, 494, 590, 591), (588, 474, 473, 475, 476, 477, 478, 479, 480, 481, 482, 587), (590, 494, 495, 496, 497, 498, 499, 500, 501, 502, 503, 589)])
_uv = me_main.uv_layers.new(name='UVMap')
_uv.uv.foreach_set('vector', [0.0, 0.0, 0.0, 0.0, 0.0, 0.0, 0.0, 0.0, 0.0, 0.0, 0.0, 0.0, 0.0, 0.0, 0.0, 0.0, 0.0, 0.0, 0.0, 0.0, 0.0, 0.0, 0.0, 0.0, 0.0, 0.0, 0.0, 0.0, 0.0, 0.0, 0.0, 0.0, 0.0, 0.0, 0.0, 0.0, 0.0, 0.0, 0.0, 0.0, 0.0, 0.0, 0.0, 0.0, 0.0, 0.0, 0.0, 0.0, 0.0, 0.0, 0.0, 0.0, 0.0, 0.0, 0.0, 0.0, 0.0, 0.0, 0.0, 0.0, 0.0, 0.0, 0.0, 0.0, 0.0, 0.0, 0.0, 0.0, 0.0, 0.0, 0.0, 0.0, 0.0, 0.0, 0.0, 0.0, 0.0, 0.0, 0.0, 0.0, 0.0, 0.0, 0.0, 0.0, 0.0, 0.0, 0.0, 0.0, 0.0, 0.0, 0.0, 0.0, 0.0, 0.0, 0.0, 0.0, 0.0, 0.0, 0.0, 0.0, 0.0, 0.0, 0.0, 0.0, 0.0, 0.0, 0.0, 0.0, 0.0, 0.0, 0.0, 0.0, 0.0, 0.0, 0.0, 0.0, 0.0, 0.0, 0.0, 0.0, 0.0, 0.0, 0.0, 0.0, 0.0, 0.0, 0.0, 0.0, 0.0, 0.0, 0.0, 0.0, 0.0, 0.0, 0.0, 0.0, 0.0, 0.0, 0.0, 0.0, 0.0, 0.0, 0.0, 0.0, 0.0, 0.0, 0.0, 0.0, 0.0, 0.0, 0.0, 0.0, 0.0, 0.0, 0.0, 0.0, 0.0, 0.0, 0.0, 0.0, 0.0, 0.0, 0.0, 0.0, 0.0, 0.0, 0.0, 0.0, 0.0, 0.0, 0.0, 0.0, 0.0, 0.0, 0.0, 0.0, 0.0, 0.0, 0.0, 0.0, 0.0, 0.0, 0.0, 0.0, 0.0, 0.0, 0.0, 0.0, 0.0, 0.0, 0.0, 0.0, 0.0, 0.0, 0.0, 0.0, 0.0, 0.0, 0.0, 0.0, 0.0, 0.0, 0.0, 0.0, 0.0, 0.0, 0.0, 0.0, 0.0, 0.0, 0.0, 0.0, 0.0, 0.0, 0.0, 0.0, 0.0, 0.0, 0.0, 0.0, 0.0, 0.0, 0.0, 0.0, 0.0, 0.0, 0.0, 0.0, 0.0, 0.0, 0.0, 0.0, 0.0, 0.0, 0.0, 0.0, 0.0, 0.0, 0.0, 0.0, 0.0, 0.0, 0.0, 0.0, 0.0, 0.0, 0.0, 0.0, 0.0, 0.0, 0.0, 0.0, 0.0, 0.0, 0.0, 0.0, 0.0, 0.0, 0.0, 0.0, 0.0, 0.0, 0.0, 0.0, 0.0, 0.0, 0.0, 0.0, 0.0, 0.0, 0.0, 0.0, 0.0, 0.0, 0.0, 0.0, 0.0, 0.0, 0.0, 0.0, 0.0, 0.0, 0.0, 0.0, 0.0, 0.0, 0.0, 0.0, 0.0, 0.0, 0.0, 0.0, 0.0, 0.0, 0.0, 0.0, 0.0, 0.0, 0.0, 0.0, 0.0, 0.0, 0.0, 0.0, 0.0, 0.0, 0.0, 0.0, 0.0, 0.0, 0.0, 0.0, 0.0, 0.0, 0.0, 0.0, 0.0, 0.0, 0.0, 0.0, 0.0, 0.0, 0.0, 0.0, 0.0, 0.0, 0.0, 0.0, 0.0, 0.0, 0.0, 0.0, 0.0, 0.0, 0.0, 0.0, 0.0, 0.0, 0.0, 0.0, 0.0, 0.0, 0.0, 0.0, 0.0, 0.0, 0.0, 0.0, 0.0, 0.0, 0.0, 0.0, 0.0, 0.0, 0.0, 0.0, 0.0, 0.0, 0.0, 0.0, 0.0, 0.0, 0.0, 0.0, 0.0, 0.0, 0.0, 0.0, 0.0, 0.0, 0.0, 0.0, 0.0, 0.0, 0.0, 0.0, 0.0, 0.0, 0.0, 0.0, 0.0, 0.0, 0.0, 0.0, 0.0, 0.0, 0.0, 0.0, 0.0, 0.0, 0.0, 0.0, 0.0, 0.0, 0.0, 0.0, 0.0, 0.0, 0.0, 0.0, 0.0, 0.0, 0.0, 0.0, 0.0, 0.0, 0.0, 0.0, 0.0, 0.0, 0.0, 0.0, 0.0, 0.0, 0.0, 0.0, 0.0, 0.0, 0.0, 0.0, 0.0, 0.0, 0.0, 0.0, 0.0, 0.0, 0.0, 0.0, 0.0, 0.0, 0.0, 0.0, 0.0, 0.0, 0.0, 0.0, 0.0, 0.0, 0.0, 0.0, 0.0, 0.0, 0.0, 0.0, 0.0, 0.0, 0.0, 0.0, 0.0, 0.0, 0.0, 0.0, 0.0, 0.0, 0.0, 0.0, 0.0, 0.0, 0.0, 0.0, 0.0, 0.0, 0.0, 0.0, 0.0, 0.0, 0.0, 0.0, 0.0, 0.0, 0.0, 0.0, 0.0, 0.0, 0.0, 0.0, 0.0, 0.0, 0.0, 0.0, 0.0, 0.0, 0.0, 0.0, 0.0, 0.0, 0.0, 0.0, 0.0, 0.0, 0.0, 0.0, 0.0, 0.0, 0.0, 0.0, 0.0, 0.0, 0.0, 0.0, 0.0, 0.0, 0.0, 0.0, 0.0, 0.0, 0.0, 0.0, 0.0, 0.0, 0.0, 0.0, 0.0, 0.0, 0.0, 0.0, 0.0, 0.0, 0.0, 0.0, 0.0, 0.0, 0.0, 0.0, 0.0, 0.0, 0.0, 0.0, 0.0, 0.0, 0.0, 0.0, 0.0, 0.0, 0.0, 0.0, 0.0, 0.0, 0.0, 0.0, 0.0, 0.0, 0.0, 0.0, 0.0, 0.0, 0.0, 0.0, 0.0, 0.0, 0.0, 0.0, 0.0, 0.0, 0.0, 0.0, 0.0, 0.0, 0.0, 0.0, 0.0, 0.0, 0.0, 0.0, 0.0, 0.0, 0.0, 0.0, 0.0, 0.0, 0.0, 0.0, 0.0, 0.0, 0.0, 0.0, 0.0, 0.0, 0.0, 0.0, 0.0, 0.0, 0.0, 0.0, 0.0, 0.0, 0.0, 0.0, 0.0, 0.0, 0.0, 0.0, 0.0, 0.0, 0.0, 0.0, 0.0, 0.0, 0.0, 0.0, 0.0, 0.0, 0.0, 0.0, 0.0, 0.0, 0.0, 0.0, 0.0, 0.0, 0.0, 0.0, 0.0, 0.0, 0.0, 0.0, 0.0, 0.0, 0.0, 0.0, 0.0, 0.0, 0.0, 0.0, 0.0, 0.0, 0.0, 0.0, 0.0, 0.0, 0.0, 0.0, 0.0, 0.0, 0.0, 0.0, 0.0, 0.0, 0.0, 0.0, 0.0, 0.0, 0.0, 0.0, 0.0, 0.0, 0.0, 0.0, 0.0, 0.0, 0.0, 0.0, 0.0, 0.0, 0.0, 0.0, 0.0, 0.0, 0.0, 0.0, 0.0, 0.0, 0.0, 0.0, 0.0, 0.0, 0.0, 0.0, 0.0, 0.0, 0.0, 0.0, 0.0, 0.0, 0.0, 0.0, 0.0, 0.0, 0.0, 0.0, 0.0, 0.0, 0.0, 0.0, 0.0, 0.0, 0.0, 0.0, 0.0, 0.0, 0.0, 0.0, 0.0, 0.0, 0.0, 0.0, 0.0, 0.0, 0.0, 0.0, 0.0, 0.0, 0.0, 0.0, 0.0, 0.0, 0.0, 0.0, 0.0, 0.0, 0.0, 0.0, 0.0, 0.0, 0.0, 0.0, 0.0, 0.0, 0.0, 0.0, 0.0, 0.0, 0.0, 0.0, 0.0, 0.0, 0.0, 0.0, 0.0, 0.0, 0.0, 0.0, 0.0, 0.0, 0.0, 0.0, 0.0, 0.0, 0.0, 0.0, 0.0, 0.0, 0.0, 0.0, 0.0, 0.0, 0.0, 0.0, 0.0, 0.0, 0.0, 0.0, 0.0, 0.0, 0.0, 0.0, 0.0, 0.0, 0.0, 0.0, 0.0, 0.0, 0.0, 0.0, 0.0, 0.0, 0.0, 0.0, 0.0, 0.0, 0.0, 0.0, 0.0, 0.0, 0.0, 0.0, 0.0, 0.0, 0.0, 0.0, 0.0, 0.0, 0.0, 0.0, 0.0, 0.0, 0.0, 0.0, 0.0, 0.0, 0.0, 0.0, 0.0, 0.0, 0.0, 0.0, 0.0, 0.0, 0.0, 0.0, 0.0, 0.0, 0.0, 0.0, 0.0, 0.0, 0.0, 0.0, 0.0, 0.0, 0.0, 0.0, 0.0, 0.0, 0.0, 0.0, 0.0, 0.0, 0.0, 0.0, 0.0, 0.0, 0.0, 0.0, 0.0, 0.0, 0.0, 0.0, 0.0, 0.0, 0.0, 0.0, 0.0, 0.0, 0.0, 0.0, 0.0, 0.0, 0.0, 0.0, 0.0, 0.0, 0.0, 0.0, 0.0, 0.0, 0.0, 0.0, 0.0, 0.0, 0.0, 0.0, 0.0, 0.0, 0.0, 0.0, 0.0, 0.0, 0.0, 0.0, 0.0, 0.0, 0.0, 0.0, 0.0, 0.0, 0.0, 0.0, 0.0, 0.0, 0.0, 0.0, 0.0, 0.0, 0.0, 0.0, 0.0, 0.0, 0.0, 0.0, 0.0, 0.0, 0.0, 0.0, 0.0, 0.0, 0.0, 0.0, 0.0, 0.0, 0.0, 0.0, 0.0, 0.0, 0.0, 0.0, 0.0, 0.0, 0.0, 0.0, 0.0, 0.0, 0.0, 0.0, 0.0, 0.0, 0.0, 0.0, 0.0, 0.0, 0.0, 0.0, 0.0, 0.0, 0.0, 0.0, 0.0, 0.0, 0.0, 0.0, 0.0, 0.0, 0.0, 0.0, 0.0, 0.0, 0.0, 0.0, 0.0, 0.0, 0.0, 0.0, 0.0, 0.0, 0.0, 0.0, 0.0, 0.0, 0.0, 0.0, 0.0, 0.0, 0.0, 0.0, 0.0, 0.0, 0.0, 0.0, 0.0, 0.0, 0.0, 0.0, 0.0, 0.0, 0.0, 0.0, 0.0, 0.0, 0.0, 0.0, 0.0, 0.0, 0.0, 0.0, 0.0, 0.0, 0.0, 0.0, 0.0, 0.0, 0.0, 0.0, 0.0, 0.0, 0.0, 0.0, 0.0, 0.0, 0.0, 0.0, 0.0, 0.0, 0.0, 0.0, 0.0, 0.0, 0.0, 0.0, 0.0, 0.0, 0.0, 0.0, 0.0, 0.0, 0.0, 0.0, 0.0, 0.0, 0.0, 0.0, 0.0, 0.0, 0.0, 0.0, 0.0, 0.0, 0.0, 0.0, 0.0, 0.0, 0.0, 0.0, 0.0, 0.0, 0.0, 0.0, 0.0, 0.0, 0.0, 0.0, 0.0, 0.0, 0.0, 0.0, 0.0, 0.0, 0.0, 0.0, 0.0, 0.0, 0.0, 0.0, 0.0, 0.0, 0.0, 0.0, 0.0, 0.0, 0.0, 0.0, 0.0, 0.0, 0.0, 0.0, 0.0, 0.0, 0.0, 0.0, 0.0, 0.0, 0.0, 0.0, 0.0, 0.0, 0.0, 0.0, 0.0, 0.0, 0.0, 0.0, 0.0, 0.0, 0.0, 0.0, 0.0, 0.0, 0.0, 0.0, 0.0, 0.0, 0.0, 0.0, 0.0, 0.0, 0.0, 0.0, 0.0, 0.0, 0.0, 0.0, 0.0, 0.0, 0.0, 0.0, 0.0, 0.0, 0.0, 0.0, 0.0, 0.0, 0.0, 0.0, 0.0, 0.0, 0.0, 0.0, 0.0, 0.0, 0.0, 0.0, 0.0, 0.0, 0.0, 0.0, 0.0, 0.0, 0.0, 0.0, 0.0, 0.0, 0.0, 0.0, 0.0, 0.0, 0.0, 0.0, 0.0, 0.0, 0.0, 0.0, 0.0, 0.0, 0.0, 0.0, 0.0, 0.0, 0.0, 0.0, 0.0, 0.0, 0.0, 0.0, 0.0, 0.0, 0.0, 0.0, 0.0, 0.0, 0.0, 0.0, 0.0, 0.0, 0.0, 0.0, 0.0, 0.0, 0.0, 0.0, 0.0, 0.0, 0.0, 0.0, 0.0, 0.0, 0.0, 0.0, 0.0, 0.0, 0.0, 0.0, 0.0, 0.0, 0.0, 0.0, 0.0, 0.0, 0.0, 0.0, 0.0, 0.0, 0.0, 0.0, 0.0, 0.0, 0.0, 0.0, 0.0, 0.0, 0.0, 0.0, 0.0, 0.0, 0.0, 0.0, 0.0, 0.0, 0.0, 0.0, 0.0, 0.0, 0.0, 0.0, 0.0, 0.0, 0.0, 0.0, 0.0, 0.0, 0.0, 0.0, 0.0, 0.0, 0.0, 0.0, 0.0, 0.0, 0.0, 0.0, 0.0, 0.0, 0.0, 0.0, 0.0, 0.0, 0.0, 0.0, 0.0, 0.0, 0.0, 0.0, 0.0, 0.0, 0.0, 0.0, 0.0, 0.0, 0.0, 0.0, 0.0, 0.0, 0.0, 0.0, 0.0, 0.0, 0.0, 0.0, 0.0, 0.0, 0.0, 0.0, 0.0, 0.0, 0.0, 0.0, 0.0, 0.0, 0.0, 0.0, 0.0, 0.0, 0.0, 0.0, 0.0, 0.0, 0.0, 0.0, 0.0, 0.0, 0.0, 0.0, 0.0, 0.0, 0.0, 0.0, 0.0, 0.0, 0.0, 0.0, 0.0, 0.0, 0.0, 0.0, 0.0, 0.0, 0.0, 0.0, 0.0, 0.0, 0.0, 0.0, 0.0, 0.0, 0.0, 0.0, 0.0, 0.0, 0.0, 0.0, 0.0, 0.0, 0.0, 0.0, 0.0, 0.0, 0.0, 0.0, 0.0, 0.0, 0.0, 0.0, 0.0, 0.0, 0.0, 0.0, 0.0, 0.0, 0.0, 0.0, 0.0, 0.0, 0.0, 0.0, 0.0, 0.0, 0.0, 0.0, 0.0, 0.0, 0.0, 0.0, 0.0, 0.0, 0.0, 0.0, 0.0, 0.0, 0.0, 0.0, 0.0, 0.0, 0.0, 0.0, 0.0, 0.0, 0.0, 0.0, 0.0, 0.0, 0.0, 0.0, 0.0, 0.0, 0.0, 0.0, 0.0, 0.0, 0.0, 0.0, 0.0, 0.0, 0.0, 0.0, 0.0, 0.0, 0.0, 0.0, 0.0, 0.0, 0.0, 0.0, 0.0, 0.0, 0.0, 0.0, 0.0, 0.0, 0.0, 0.0, 0.0, 0.0, 0.0, 0.0, 0.0, 0.0, 0.0, 0.0, 0.0, 0.0, 0.0, 0.0, 0.0, 0.0, 0.0, 0.0, 0.0, 0.0, 0.0, 0.0, 0.0, 0.0, 0.0, 0.0, 0.0, 0.0, 0.0, 0.0, 0.0, 0.0, 0.0, 0.0, 0.0, 0.0, 0.0, 0.0, 0.0, 0.0, 0.0, 0.0, 0.0, 0.0, 0.0, 0.0, 0.0, 0.0, 0.0, 0.0, 0.0, 0.0, 0.0, 0.0, 0.0, 0.0, 0.0, 0.0, 0.0, 0.0, 0.0, 0.0, 0.0, 0.0, 0.0, 0.0, 0.0, 0.0, 0.0, 0.0, 0.0, 0.0, 0.0, 0.0, 0.0, 0.0, 0.0, 0.0, 0.0, 0.0, 0.0, 0.0, 0.0, 0.0, 0.0, 0.0, 0.0, 0.0, 0.0, 0.0, 0.0, 0.0, 0.0, 0.0, 0.0, 0.0, 0.0, 0.0, 0.0, 0.0, 0.0, 0.0, 0.0, 0.0, 0.0, 0.0, 0.0, 0.0, 0.0, 0.0, 0.0, 0.0, 0.0, 0.0, 0.0, 0.0, 0.0, 0.0, 0.0, 0.0, 0.0, 0.0, 0.0, 0.0, 0.0, 0.0, 0.0, 0.0, 0.0, 0.0, 0.0, 0.0, 0.0, 0.0, 0.0, 0.0, 0.0, 0.0, 0.0, 0.0, 0.0, 0.0, 0.0, 0.0, 0.0, 0.0, 0.0, 0.0, 0.0, 0.0, 0.0, 0.0, 0.0, 0.0, 0.0, 0.0, 0.0, 0.0, 0.0, 0.0, 0.0, 0.0, 0.0, 0.0, 0.0, 0.0, 0.0, 0.0, 0.0, 0.0, 0.0, 0.0, 0.0, 0.0, 0.0, 0.0, 0.0, 0.0, 0.0, 0.0, 0.0, 0.0, 0.0, 0.0, 0.0, 0.0, 0.0, 0.0, 0.0, 0.0, 0.0, 0.0, 0.0, 0.0, 0.0, 0.0, 0.0, 0.0, 0.0, 0.0, 0.0, 0.0, 0.0, 0.0, 0.0, 0.0, 0.0, 0.0, 0.0, 0.0, 0.0, 0.0, 0.0, 0.0, 0.0, 0.0, 0.0, 0.0, 0.0, 0.0, 0.0, 0.0, 0.0, 0.0, 0.0, 0.0, 0.0, 0.0, 0.0, 0.0, 0.0, 0.0, 0.0, 0.0, 0.0, 0.0, 0.0, 0.0, 0.0, 0.0, 0.0, 0.0, 0.0, 0.0, 0.0, 0.0, 0.0, 0.0, 0.0, 0.0, 0.0, 0.0, 0.0, 0.0, 0.0, 0.0, 0.0, 0.0, 0.0, 0.0, 0.0, 0.0, 0.0, 0.0, 0.0, 0.0, 0.0, 0.0, 0.0, 0.0, 0.0, 0.0, 0.0, 0.0, 0.0, 0.0, 0.0, 0.0, 0.0, 0.0, 0.0, 0.0, 0.0, 0.0, 0.0, 0.0, 0.0, 0.0, 0.0, 0.0, 0.0, 0.0, 0.0, 0.0, 0.0, 0.0, 0.0, 0.0, 0.0, 0.0, 0.0, 0.0, 0.0, 0.0, 0.0, 0.0, 0.0, 0.0, 0.0, 0.0, 0.0, 0.0, 0.0, 0.0, 0.0, 0.0, 0.0, 0.0, 0.0, 0.0, 0.0, 0.0, 0.0, 0.0, 0.0, 0.0, 0.0, 0.0, 0.0, 0.0, 0.0, 0.0, 0.0, 0.0, 0.0, 0.0, 0.0, 0.0, 0.0, 0.0, 0.0, 0.0, 0.0, 0.0, 0.0, 0.0, 0.0, 0.0, 0.0, 0.0, 0.0, 0.0, 0.0, 0.0, 0.0, 0.0, 0.0, 0.0, 0.0, 0.0, 0.0, 0.0, 0.0, 0.0, 0.0, 0.0, 0.0, 0.0, 0.0, 0.0, 0.0, 0.0, 0.0, 0.0, 0.0, 0.0, 0.0, 0.0, 0.0, 0.0, 0.0, 0.0, 0.0, 0.0, 0.0, 0.0, 0.0, 0.0, 0.0, 0.0, 0.0, 0.0, 0.0, 0.0, 0.0, 0.0, 0.0, 0.0, 0.0, 0.0, 0.0, 0.0, 0.0, 0.0, 0.0, 0.0, 0.0, 0.0, 0.0, 0.0, 0.0, 0.0, 0.0, 0.0, 0.0, 0.0, 0.0, 0.0, 0.0, 0.0, 0.0, 0.0, 0.0, 0.0, 0.0, 0.0, 0.0, 0.0, 0.0, 0.0, 0.0, 0.0, 0.0, 0.0, 0.0, 0.0, 0.0, 0.0, 0.0, 0.0, 0.0, 0.0, 0.0, 0.0, 0.0, 0.0, 0.0, 0.0, 0.0, 0.0, 0.0, 0.0, 0.0, 0.0, 0.0, 0.0, 0.0, 0.0, 0.0, 0.0, 0.0, 0.0, 0.0, 0.0, 0.0, 0.0, 0.0, 0.0, 0.0, 0.0, 0.0, 0.0, 0.0, 0.0, 0.0, 0.0, 0.0, 0.0, 0.0, 0.0, 0.0, 0.0, 0.0, 0.0, 0.0, 0.0, 0.0, 0.0, 0.0, 0.0, 0.0, 0.0, 0.0, 0.0, 0.0, 0.0, 0.0, 0.0, 0.0, 0.0, 0.0, 0.0, 0.0, 0.0, 0.0, 0.0, 0.0, 0.0, 0.0, 0.0, 0.0, 0.0, 0.0, 0.0, 0.0, 0.0, 0.0, 0.0, 0.0, 0.0, 0.0, 0.0, 0.0, 0.0, 0.0, 0.0, 0.0, 0.0, 0.0, 0.0, 0.0, 0.0, 0.0, 0.0, 0.0, 0.0, 0.0, 0.0, 0.0, 0.0, 0.0, 0.0, 0.0, 0.0, 0.0, 0.0, 0.0, 0.0, 0.0, 0.0, 0.0, 0.0, 0.0, 0.0, 0.0, 0.0, 0.0, 0.0, 0.0, 0.0, 0.0, 0.0, 0.0, 0.0, 0.0, 0.0, 0.0, 0.0, 0.0, 0.0, 0.0, 0.0, 0.0, 0.0, 0.0, 0.0, 0.0, 0.0, 0.0, 0.0, 0.0, 0.0, 0.0, 0.0, 0.0, 0.0, 0.0, 0.0, 0.0, 0.0, 0.0, 0.0, 0.0, 0.0, 0.0, 0.0, 0.0, 0.0, 0.0, 0.0, 0.0, 0.0, 0.0, 0.0, 0.0, 0.0, 0.0, 0.0, 0.0, 0.0, 0.0, 0.0, 0.0, 0.0, 0.0, 0.0, 0.0, 0.0, 0.0, 0.0, 0.0, 0.0, 0.0, 0.0, 0.0, 0.0, 0.0, 0.0, 0.0, 0.0, 0.0, 0.0, 0.0, 0.0, 0.0, 0.0, 0.0, 0.0, 0.0, 0.0, 0.0, 0.0, 0.0, 0.0, 0.0, 0.0, 0.0, 0.0, 0.0, 0.0, 0.0, 0.0, 0.0, 0.0, 0.0, 0.0, 0.0, 0.0, 0.0, 0.0, 0.0, 0.0, 0.0, 0.0, 0.0, 0.0, 0.0, 0.0, 0.0, 0.0, 0.0, 0.0, 0.0, 0.0, 0.0, 0.0, 0.0, 0.0, 0.0, 0.0, 0.0, 0.0, 0.0, 0.0, 0.0, 0.0, 0.0, 0.0, 0.0, 0.0, 0.0, 0.0, 0.0, 0.0, 0.0, 0.0, 0.0, 0.0, 0.0, 0.0, 0.0, 0.0, 0.0, 0.0, 0.0, 0.0, 0.0, 0.0, 0.0, 0.0, 0.0, 0.0, 0.0, 0.0, 0.0, 0.0, 0.0, 0.0, 0.0, 0.0, 0.0, 0.0, 0.0, 0.0, 0.0, 0.0, 0.0, 0.0, 0.0, 0.0, 0.0, 0.0, 0.0, 0.0, 0.0, 0.0, 0.0, 0.0, 0.0, 0.0, 0.0, 0.0, 0.0, 0.0, 0.0, 0.0, 0.0, 0.0, 0.0, 0.0, 0.0, 0.0, 0.0, 0.0, 0.0, 0.0, 0.0, 0.0, 0.0, 0.0, 0.0, 0.0, 0.0, 0.0, 0.0, 0.0, 0.0, 0.0, 0.0, 0.0, 0.0, 0.0, 0.0, 0.0, 0.0, 0.0, 0.0, 0.0, 0.0, 0.0, 0.0, 0.0, 0.0, 0.0, 0.0, 0.0, 0.0, 0.0, 0.0, 0.0, 0.0, 0.0, 0.0, 0.0, 0.0, 0.0, 0.0, 0.0, 0.0, 0.0, 0.0, 0.0, 0.0, 0.0, 0.0, 0.0, 0.0, 0.0, 0.0, 0.0, 0.0, 0.0, 0.0, 0.0, 0.0, 0.0, 0.0, 0.0, 0.0, 0.0, 0.0, 0.0, 0.0, 0.0, 0.0, 0.0, 0.0, 0.0, 0.0, 0.0, 0.0, 0.0, 0.0, 0.0, 0.0, 0.0, 0.0, 0.0, 0.0, 0.0, 0.0, 0.0, 0.0, 0.0, 0.0, 0.0, 0.0, 0.0, 0.0, 0.0, 0.0, 0.0, 0.0, 0.0, 0.0, 0.0, 0.0, 0.0, 0.0, 0.0, 0.0, 0.0, 0.0, 0.0, 0.0, 0.0, 0.0, 0.0, 0.0, 0.0, 0.0, 0.0, 0.0, 0.0, 0.0, 0.0, 0.0, 0.0, 0.0, 0.0, 0.0, 0.0, 0.0, 0.0, 0.0, 0.0, 0.0, 0.0, 0.0, 0.0, 0.0, 0.0, 0.0, 0.0, 0.0, 0.0, 0.0, 0.0, 0.0, 0.0, 0.0, 0.0, 0.0, 0.0, 0.0, 0.0, 0.0, 0.0, 0.0, 0.0, 0.0, 0.0, 0.0, 0.0, 0.0, 0.0, 0.0, 0.0, 0.0, 0.0, 0.0, 0.0, 0.0, 0.0, 0.0, 0.0, 0.0, 0.0, 0.0, 0.0, 0.0, 0.0, 0.0, 0.0, 0.0, 0.0, 0.0, 0.0, 0.0, 0.0, 0.0, 0.0, 0.0, 0.0, 0.0, 0.0, 0.0, 0.0, 0.0, 0.0, 0.0, 0.0, 0.0, 0.0, 0.0, 0.0, 0.0, 0.0, 0.0, 0.0, 0.0, 0.0, 0.0, 0.0, 0.0, 0.0, 0.0, 0.0, 0.0, 0.0, 0.0, 0.0, 0.0, 0.0, 0.0, 0.0, 0.0, 0.0, 0.0, 0.0, 0.0, 0.0, 0.0, 0.0, 0.0, 0.0, 0.0, 0.0, 0.0, 0.0, 0.0, 0.0, 0.0, 0.0, 0.0, 0.0, 0.0, 0.0, 0.0, 0.0, 0.0, 0.0, 0.0, 0.0, 0.0, 0.0, 0.0, 0.0, 0.0, 0.0, 0.0, 0.0, 0.0, 0.0, 0.0, 0.0, 0.0, 0.0, 0.0, 0.0, 0.0, 0.0, 0.0, 0.0, 0.0, 0.0, 0.0, 0.0, 0.0, 0.0, 0.0, 0.0, 0.0, 0.0, 0.0, 0.0, 0.0, 0.0, 0.0, 0.0, 0.0, 0.0, 0.0, 0.0, 0.0, 0.0, 0.0, 0.0, 0.0, 0.0, 0.0, 0.0, 0.0, 0.0, 0.0, 0.0, 0.0, 0.0, 0.0, 0.0, 0.0, 0.0, 0.0, 0.0, 0.0, 0.0, 0.0, 0.0, 0.0, 0.0, 0.0, 0.0, 0.0, 0.0, 0.0, 0.0, 0.0, 0.0, 0.0, 0.0, 0.0, 0.0, 0.0, 0.0, 0.0, 0.0, 0.0, 0.0, 0.0, 0.0, 0.0, 0.0, 0.0, 0.0, 0.0, 0.0, 0.0, 0.0, 0.0, 0.0, 0.0, 0.0, 0.0, 0.0, 0.0, 0.0, 0.0, 0.0, 0.0, 0.0, 0.0, 0.0, 0.0, 0.0, 0.0, 0.0, 0.0, 0.0, 0.0, 0.0, 0.0, 0.0, 0.0, 0.0, 0.0, 0.0, 0.0, 0.0, 0.0, 0.0, 0.0, 0.0, 0.0, 0.0, 0.0, 0.0, 0.0, 0.0, 0.0, 0.0, 0.0, 0.0, 0.0, 0.0, 0.0, 0.0, 0.0, 0.0, 0.0, 0.0, 0.0, 0.0, 0.0, 0.0, 0.0, 0.0, 0.0, 0.0, 0.0, 0.0, 0.0, 0.0, 0.0, 0.0, 0.0, 0.0, 0.0, 0.0, 0.0, 0.0, 0.0, 0.0, 0.0, 0.0, 0.0, 0.0, 0.0, 0.0, 0.0, 0.0, 0.0, 0.0, 0.0, 0.0, 0.0, 0.0, 0.0, 0.0, 0.0, 0.0, 0.0, 0.0, 0.0, 0.0, 0.0, 0.0, 0.0, 0.0, 0.0, 0.0, 0.0, 0.0, 0.0, 0.0, 0.0, 0.0, 0.0, 0.0, 0.0, 0.0, 0.0, 0.0, 0.0, 0.0, 0.0, 0.0, 0.0, 0.0, 0.0, 0.0, 0.0, 0.0, 0.0, 0.0, 0.0, 0.0, 0.0, 0.0, 0.0, 0.0, 0.0, 0.0, 0.0, 0.0, 0.0, 0.0, 0.0, 0.0, 0.0, 0.0, 0.0, 0.0, 0.0, 0.0, 0.0, 0.0, 0.0, 0.0, 0.0, 0.0, 0.0, 0.0, 0.0, 0.0, 0.0, 0.0, 0.0, 0.0, 0.0, 0.0, 0.0, 0.0, 0.0, 0.0, 0.0, 0.0, 0.0, 0.0, 0.0, 0.0, 0.0, 0.0, 0.0, 0.0, 0.0, 0.0, 0.0, 0.0, 0.0, 0.0, 0.0, 0.0, 0.0, 0.0, 0.0, 0.0, 0.0, 0.0, 0.0, 0.0, 0.0, 0.0, 0.0, 0.0, 0.0, 0.0, 0.0, 0.0, 0.0, 0.0, 0.0, 0.0, 0.0, 0.0, 0.0, 0.0, 0.0, 0.0, 0.0, 0.0, 0.0, 0.0, 0.0, 0.0, 0.0, 0.0, 0.0, 0.0, 0.0, 0.0, 0.0, 0.0, 0.0, 0.0, 0.0, 0.0, 0.0, 0.0, 0.0, 0.0, 0.0, 0.0, 0.0, 0.0, 0.0, 0.0, 0.0, 0.0, 0.0, 0.0, 0.0, 0.0, 0.0, 0.0, 0.0, 0.0, 0.0, 0.0, 0.0, 0.0, 0.0, 0.0, 0.0, 0.0, 0.0, 0.0, 0.0, 0.0, 0.0, 0.0, 0.0, 0.0, 0.0, 0.0, 0.0, 0.0, 0.0, 0.0, 0.0, 0.0, 0.0, 0.0, 0.0, 0.0, 0.0, 0.0, 0.0, 0.0, 0.0, 0.0, 0.0, 0.0, 0.0, 0.0, 0.0, 0.0, 0.0, 0.0, 0.0, 0.0, 0.0, 0.0, 0.0, 0.0, 0.0, 0.0, 0.0, 0.0, 0.0, 0.0, 0.0, 0.0, 0.0, 0.0, 0.0, 0.0, 0.0, 0.0, 0.0, 0.0, 0.0, 0.0, 0.0, 0.0, 0.0, 0.0, 0.0, 0.0, 0.0, 0.0, 0.0, 0.0, 0.0, 0.0, 0.0, 0.0, 0.0, 0.0, 0.0, 0.0, 0.0, 0.0, 0.0, 0.0, 0.0, 0.0, 0.0, 0.0, 0.0, 0.0, 0.0, 0.0, 0.0, 0.0, 0.0, 0.0, 0.0, 0.0, 0.0, 0.0, 0.0, 0.0, 0.0, 0.0, 0.0, 0.0, 0.0, 0.0, 0.0, 0.0, 0.0, 0.0, 0.0, 0.0, 0.0, 0.0, 0.0, 0.0, 0.0, 0.0, 0.0, 0.0, 0.0, 0.0, 0.0, 0.0, 0.0, 0.0, 0.0, 0.0, 0.0, 0.0, 0.0, 0.0, 0.0, 0.0, 0.0, 0.0, 0.0, 0.0, 0.0, 0.0, 0.0, 0.0, 0.0, 0.0, 0.0, 0.0, 0.0, 0.0, 0.0, 0.0, 0.0, 0.0, 0.0, 0.0, 0.0, 0.0, 0.0, 0.0, 0.0, 0.0, 0.0, 0.0, 0.0, 0.0, 0.0, 0.0, 0.0, 0.0, 0.0, 0.0, 0.0, 0.0, 0.0, 0.0, 0.0, 0.0, 0.0, 0.0, 0.0, 0.0, 0.0, 0.0, 0.0, 0.0, 0.0, 0.0, 0.0, 0.0, 0.0, 0.0, 0.0, 0.0, 0.0, 0.0, 0.0, 0.0, 0.0, 0.0, 0.0, 0.0, 0.0, 0.0, 0.0, 0.0, 0.0, 0.0, 0.0, 0.0, 0.0, 0.0, 0.0, 0.0, 0.0, 0.0, 0.0, 0.0, 0.0, 0.0, 0.4744, 0.03945, 0.4715, 0.03906, 0.4702, 0.03889, 0.467, 0.0386, 0.4656, 0.03848, 0.4623, 0.0383, 0.4608, 0.03823, 0.4593, 0.0382, 0.4576, 0.03817, 0.4559, 0.03814, 0.4043, 0.03814, 0.396, 0.03814, 0.396, 0.25, 0.625, 0.25, 0.6002, 0.2213, 0.625, 0.2138, 0.625, 0.09093, 0.4874, 0.09093, 0.4874, 0.09089, 0.4874, 0.045, 0.4873, 0.04475, 0.4873, 0.04463, 0.4871, 0.04425, 0.487, 0.04393, 0.4862, 0.0432, 0.4859, 0.04288, 0.4845, 0.04219, 0.484, 0.04189, 0.4822, 0.04125, 0.4814, 0.04097, 0.4792, 0.0404, 0.4782, 0.04015, 0.4756, 0.03967, 0.625, 0.25, 0.625, 0.2138, 0.6002, 0.2213, 0.4874, 0.5, 0.4874, 0.5, 0.4874, 0.5, 0.4874, 0.25, 0.4874, 0.25, 0.625, 0.25, 0.625, 0.25, 0.396, 0.25, 0.396, 0.5, 0.875, 0.5362, 0.875, 0.5, 0.875, 0.5, 0.875, 0.5837, 0.875, 0.6591, 0.875, 0.6591, 0.625, 0.02418, 0.625, 0.25, 0.375, 0.25, 0.375, 0.02418, 0.375, 0.5, 0.375, 0.25, 0.625, 0.25, 0.625, 0.25, 0.375, 0.25, 0.375, 0.5, 0.375, 0.5, 0.375, 0.5, 0.375, 0.5114, 0.625, 0.5114, 0.625, 0.75, 0.625, 0.75, 0.625, 0.7414, 0.6249, 0.739, 0.6246, 0.7366, 0.624, 0.7344, 0.6233, 0.7323, 0.6224, 0.7304, 0.6213, 0.7288, 0.6201, 0.7275, 0.6188, 0.7266, 0.6174, 0.726, 0.616, 0.7258, 0.3931, 0.7258, 0.375, 0.7258, 0.625, 0.7667, 0.625, 0.75, 0.625, 0.75, 0.625, 0.9513, 0.625, 0.9513, 0.125, 0.5, 0.375, 0.5, 0.375, 0.7258, 0.1737, 0.7258, 0.125, 0.7258, 0.125, 0.7258, 0.875, 0.5114, 0.875, 0.5, 0.875, 0.5, 0.875, 0.7258, 0.8263, 0.7258, 0.8263, 0.75, 0.625, 0.75, 0.625, 0.5114, 0.625, 0.25, 0.375, 0.25, 0.375, 0.00649, 0.4739, 0.00649, 0.4739, 0.0, 0.625, 0.0, 0.625, 0.0, 0.625, 0.0, 0.625, 0.25, 0.625, 0.25, 0.625, 0.0, 0.625, 0.0, 0.375, 0.5, 0.375, 0.25, 0.625, 0.25, 0.625, 0.5, 0.625, 0.75, 0.375, 0.75, 0.375, 0.5, 0.625, 0.5, 0.375, 0.75, 0.625, 0.75, 0.625, 1.0, 0.4739, 1.0, 0.4739, 0.75, 0.375, 0.75, 0.625, 0.75, 0.625, 0.75, 0.625, 1.0, 0.625, 1.0, 0.125, 0.5, 0.375, 0.5, 0.375, 0.75, 0.375, 0.75, 0.375, 0.7435, 0.125, 0.7435, 0.375, 0.25, 0.375, 0.0, 0.375, 0.0, 0.375, 0.25, 0.625, 0.5, 0.625, 0.5, 0.375, 0.5, 0.375, 0.25, 0.375, 0.25, 0.375, 0.2987, 0.375, 0.2987, 0.375, 0.5, 0.375, 0.2987, 0.375, 0.25, 0.375, 0.25, 0.375, 0.2987, 0.625, 0.5494, 0.625, 0.75, 0.375, 0.75, 0.375, 0.5, 0.625, 0.5, 0.625, 0.5, 0.625, 0.5, 0.375, 1.0, 0.375, 1.0, 0.375, 0.75, 0.625, 0.75, 0.625, 0.9513, 0.375, 0.9513, 0.6081, 0.9546, 0.625, 0.9549, 0.625, 0.9838, 0.625, 0.9838, 0.625, 1.0, 0.375, 1.0, 0.375, 0.9513, 0.625, 0.9513, 0.625, 0.9549, 0.6081, 0.9546, 0.625, 0.9513, 0.125, 0.5, 0.375, 0.5, 0.375, 0.75, 0.125, 0.75, 0.8263, 0.75, 0.625, 0.75, 0.625, 0.5494, 0.8263, 0.5494, 0.375, 0.0, 0.625, 0.0, 0.625, 0.25, 0.375, 0.25, 0.375, 0.2504, 0.375, 0.2504, 0.375, 0.2504, 0.375, 0.25, 0.625, 0.25, 0.625, 0.5, 0.625, 0.5, 0.625, 0.2504, 0.625, 0.51, 0.625, 0.5, 0.625, 0.5, 0.625, 0.75, 0.625, 0.75, 0.625, 0.7305, 0.625, 0.7305, 0.625, 0.7007, 0.625, 0.5495, 0.625, 0.5493, 0.625, 0.51, 0.4722, 0.5196, 0.4765, 0.525, 0.47, 0.5331, 0.4657, 0.5385, 0.4527, 0.5385, 0.444, 0.5385, 0.4375, 0.5304, 0.4332, 0.525, 0.4397, 0.5169, 0.4413, 0.515, 0.4413, 0.5342, 0.4683, 0.5342, 0.4683, 0.5148, 0.4414, 0.5148, 0.444, 0.5115, 0.457, 0.5115, 0.4657, 0.5115, 0.4683, 0.5148, 0.5146, 0.7305, 0.5107, 0.7305, 0.5107, 0.7304, 0.5063, 0.725, 0.5128, 0.7169, 0.5171, 0.7115, 0.5301, 0.7115, 0.5388, 0.7115, 0.5453, 0.7196, 0.5496, 0.725, 0.5431, 0.7331, 0.5388, 0.7385, 0.5258, 0.7385, 0.5212, 0.7385, 0.5212, 0.7348, 0.5417, 0.7348, 0.5417, 0.7154, 0.5146, 0.7154, 0.4941, 0.7, 0.4941, 0.7, 0.4941, 0.7006, 0.4941, 0.7007, 0.4941, 0.7305, 0.4941, 0.7305, 0.4941, 0.75, 0.4102, 0.75, 0.4107, 0.75, 0.4112, 0.7499, 0.4116, 0.7499, 0.412, 0.7498, 0.413, 0.7497, 0.4134, 0.7496, 0.4143, 0.7493, 0.4147, 0.7491, 0.4155, 0.7488, 0.4158, 0.7486, 0.4166, 0.7481, 0.4169, 0.7479, 0.4175, 0.7473, 0.4177, 0.7471, 0.4182, 0.7465, 0.4184, 0.7462, 0.4188, 0.7455, 0.4189, 0.7452, 0.4191, 0.7445, 0.4191, 0.7442, 0.4192, 0.7439, 0.4192, 0.7437, 0.4192, 0.7435, 0.4192, 0.7, 0.4192, 0.7, 0.4586, 0.7, 0.625, 0.75, 0.625, 0.75, 0.625, 1.0, 0.375, 1.0, 0.375, 0.9996, 0.3931, 0.9996, 0.3931, 0.9163, 0.4102, 0.9163, 0.4102, 0.7852, 0.4102, 0.75, 0.4941, 0.75, 0.4941, 0.9996, 0.5212, 0.9996, 0.5212, 0.9596, 0.5212, 0.9287, 0.5212, 0.9163, 0.5979, 0.9163, 0.5979, 0.9996, 0.625, 0.9996, 0.625, 0.75, 0.6197, 0.75, 0.625, 0.75, 0.625, 0.75, 0.6212, 0.8199, 0.6212, 0.8199, 0.625, 0.75, 0.625, 0.9996, 0.5979, 0.9996, 0.5979, 0.9163, 0.616, 0.9163, 0.616, 0.75, 0.6197, 0.75, 0.5197, 0.9277, 0.5195, 0.9163, 0.5212, 0.9163, 0.5212, 0.9287, 0.5212, 0.9287, 0.5212, 0.9596, 0.5204, 0.9592, 0.5197, 0.9277, 0.5212, 0.9287, 0.5204, 0.9592, 0.5212, 0.9596, 0.5212, 0.9996, 0.4941, 0.9996, 0.4941, 0.75, 0.5032, 0.75, 0.5032, 0.9163, 0.5195, 0.9163, 0.125, 0.75, 0.125, 0.5, 0.1254, 0.5, 0.1254, 0.75, 0.625, 0.5, 0.875, 0.5, 0.875, 0.75, 0.625, 0.75, 0.375, 0.14, 0.375, 0.0, 0.625, 0.0, 0.625, 0.25, 0.375, 0.25, 0.375, 0.14, 0.375, 0.25, 0.625, 0.25, 0.625, 0.5, 0.375, 0.5, 0.375, 0.5, 0.625, 0.5, 0.625, 0.75, 0.375, 0.75, 0.375, 0.75, 0.625, 0.75, 0.625, 1.0, 0.375, 1.0, 0.375, 0.923, 0.375, 0.923, 0.202, 0.61, 0.125, 0.61, 0.125, 0.5, 0.375, 0.5, 0.375, 0.75, 0.202, 0.75, 0.625, 0.5, 0.875, 0.5, 0.875, 0.75, 0.625, 0.75, 0.0, 0.0, 0.0, 0.0, 0.0, 0.0, 0.0, 0.0, 0.0, 0.0, 0.0, 0.0, 0.0, 0.0, 0.0, 0.0, 0.0, 0.0, 0.0, 0.0, 0.0, 0.0, 0.0, 0.0, 0.0, 0.0, 0.0, 0.0, 0.0, 0.0, 0.0, 0.0, 0.0, 0.0, 0.0, 0.0, 0.0, 0.0, 0.0, 0.0, 0.0, 0.0, 0.0, 0.0, 0.0, 0.0, 0.0, 0.0, 0.0, 0.0, 0.0, 0.0, 0.0, 0.0, 0.0, 0.0, 0.0, 0.0, 0.0, 0.0, 0.0, 0.0, 0.0, 0.0, 0.0, 0.0, 0.0, 0.0, 0.0, 0.0, 0.0, 0.0, 0.0, 0.0, 0.0, 0.0, 0.0, 0.0, 0.0, 0.0, 0.0, 0.0, 0.0, 0.0, 0.0, 0.0, 0.0, 0.0, 0.0, 0.0, 0.0, 0.0, 0.0, 0.0, 0.0, 0.0, 0.0, 0.0, 0.0, 0.0, 0.0, 0.0, 0.0, 0.0, 0.0, 0.0, 0.0, 0.0, 0.0, 0.0, 0.0, 0.0, 0.0, 0.0, 0.0, 0.0, 0.0, 0.0, 0.0, 0.0, 0.0, 0.0, 0.0, 0.0, 0.0, 0.0, 0.0, 0.0, 0.0, 0.0, 0.0, 0.0, 0.0, 0.0, 0.0, 0.0, 0.0, 0.0, 0.0, 0.0, 0.0, 0.0, 0.0, 0.0, 0.0, 0.0, 0.0, 0.0, 0.0, 0.0, 0.0, 0.0, 0.0, 0.0, 0.0, 0.0, 0.0, 0.0, 0.0, 0.0, 0.0, 0.0, 0.0, 0.0, 0.0, 0.0, 0.0, 0.0, 0.0, 0.0, 0.0, 0.0, 0.0, 0.0, 0.0, 0.0, 0.0, 0.0, 0.0, 0.0, 0.0, 0.0, 0.0, 0.0, 0.0, 0.0, 0.0, 0.0, 0.0, 0.0, 0.0, 0.0, 0.0, 0.0, 0.0, 0.0, 0.0, 0.0, 0.0, 0.0, 0.0, 0.0, 0.0, 0.0, 0.0, 0.0, 0.0, 0.0, 0.0, 0.0, 0.0, 0.0, 0.0, 0.0, 0.0, 0.0, 0.0, 0.0, 0.0, 0.0, 0.0, 0.0, 0.0, 0.0, 0.0, 0.0, 0.0, 0.0, 0.0, 0.0, 0.0, 0.0, 0.0, 0.0, 0.0, 0.0, 0.0, 0.0, 0.0, 0.0, 0.0, 0.0, 0.0, 0.0, 0.0, 0.0, 0.0, 0.0, 0.0, 0.0, 0.0, 0.0, 0.0, 0.0, 0.0, 0.0, 0.0, 0.0, 0.0, 0.0, 0.0, 0.0, 0.0, 0.0, 0.0, 0.0, 0.0, 0.0, 0.0, 0.0, 0.0, 0.0, 0.0, 0.0, 0.0, 0.0, 0.0, 0.0, 0.0, 0.0, 0.0, 0.0, 0.0, 0.0, 0.0, 0.0, 0.0, 0.0, 0.0, 0.0, 0.0, 0.0, 0.0, 0.0, 0.0, 0.0, 0.0, 0.0, 0.0, 0.0, 0.0, 0.0, 0.0, 0.0, 0.0, 0.0, 0.0, 0.0, 0.0, 0.0, 0.0, 0.0, 0.0, 0.0, 0.0, 0.0, 0.0, 0.0, 0.0, 0.0, 0.0, 0.0, 0.0, 0.0, 0.0, 0.0, 0.0, 0.0, 0.0, 0.0, 0.0, 0.0, 0.0, 0.0, 0.0, 0.0, 0.0, 0.0, 0.0, 0.0, 0.0, 0.0, 0.0, 0.0, 0.0, 0.0, 0.0, 0.0, 0.0, 0.0, 0.0, 0.0, 0.0, 0.0, 0.0, 0.0, 0.0, 0.0, 0.0, 0.0, 0.0, 0.0, 0.0, 0.0, 0.0, 0.0, 0.0, 0.0, 0.0, 0.0, 0.0, 0.0, 0.0, 0.0, 0.0, 0.0, 0.0, 0.0, 0.0, 0.0, 0.0, 0.0, 0.0, 0.0, 0.0, 0.0, 0.0, 0.0, 0.0, 0.0, 0.0, 0.0, 0.0, 0.0, 0.0, 0.0, 0.0, 0.0, 0.0, 0.0, 0.0, 0.0, 0.0, 0.0, 0.0, 0.0, 0.0, 0.0, 0.0, 0.0, 0.0, 0.0, 0.0, 0.0, 0.0, 0.0, 0.0, 0.0, 0.0, 0.0, 0.0, 0.0, 0.0, 0.0, 0.0, 0.0, 0.0, 0.0, 0.0, 0.0, 0.0, 0.0, 0.0, 0.0, 0.0, 0.0, 0.0, 0.0, 0.0, 0.0, 0.0, 0.0, 0.0, 0.0, 0.0, 0.0, 0.0, 0.0, 0.0, 0.0, 0.0, 0.0, 0.0, 0.0, 0.0, 0.0, 0.0, 0.0, 0.0, 0.0, 0.0, 0.0, 0.0, 0.0, 0.0, 0.0, 0.0, 0.0, 0.0, 0.0, 0.0, 0.0, 0.0, 0.0, 0.0, 0.0, 0.0, 0.0, 0.0, 0.0, 0.0, 0.0, 0.0, 0.0, 0.0, 0.0, 0.0, 0.0, 0.0, 0.0, 0.0, 0.0, 0.0, 0.0, 0.0, 0.0, 0.0, 0.0, 0.0, 0.0, 0.0, 0.0, 0.0, 0.0, 0.0, 0.0, 0.0, 0.0, 0.0, 0.0, 0.0, 0.0, 0.0, 0.0, 0.0, 0.0, 0.0, 0.0, 0.0, 0.0, 0.0, 0.0, 0.0, 0.0, 0.0, 0.0, 0.0, 0.0, 0.0, 0.0, 0.0, 0.0, 0.0, 0.0, 0.0, 0.0, 0.0, 0.0, 0.0, 0.0, 0.0, 0.0, 0.0, 0.0, 0.0, 0.0, 0.0, 0.0, 0.0, 0.0, 0.0, 0.0, 0.0, 0.0, 0.0, 0.0, 0.0, 0.0, 0.0, 0.0, 0.0, 0.0, 0.0, 0.0, 0.0, 0.0, 0.0, 0.0, 0.0, 0.0, 0.0, 0.0, 0.0, 0.0, 0.0, 0.0, 0.0, 0.0, 0.0, 0.0, 0.0, 0.0, 0.0, 0.0, 0.0, 0.0, 0.0, 0.0, 0.0, 0.0, 0.0, 0.0, 0.0, 0.0, 0.0, 0.0, 0.0, 0.0, 0.0, 0.0, 0.0, 0.0, 0.0, 0.0, 0.0, 0.0, 0.0, 0.0, 0.0, 0.0, 0.0, 0.0, 0.0, 0.0, 0.0, 0.0, 0.0, 0.0, 0.0, 0.0, 0.0, 0.0, 0.0, 0.0, 0.0, 0.0, 0.0, 0.0, 0.0, 0.0, 0.0, 0.0, 0.0, 0.0, 0.0, 0.0, 0.0, 0.0, 0.0, 0.0, 0.0, 0.0, 0.0, 0.0, 0.0, 0.0, 0.0, 0.0, 0.0, 0.0, 0.0, 0.0, 0.0, 0.0, 0.0, 0.0, 0.0, 0.0, 0.0, 0.0, 0.0, 0.0, 0.0, 0.0, 0.0, 0.0, 0.0, 0.0, 0.0, 0.0, 0.0, 0.0, 0.0, 0.0])
_uv.active_render = True
_uv = me_main.uv_layers.new(name='UVマップ')
_uv.uv.foreach_set('vector', [0.0, 0.0, 0.0, 0.0, 0.0, 0.0, 0.0, 0.0, 0.0, 0.0, 0.0, 0.0, 0.0, 0.0, 0.0, 0.0, 0.0, 0.0, 0.0, 0.0, 0.0, 0.0, 0.0, 0.0, 0.0, 0.0, 0.0, 0.0, 0.0, 0.0, 0.0, 0.0, 0.0, 0.0, 0.0, 0.0, 0.0, 0.0, 0.0, 0.0, 0.0, 0.0, 0.0, 0.0, 0.0, 0.0, 0.0, 0.0, 0.0, 0.0, 0.0, 0.0, 0.0, 0.0, 0.0, 0.0, 0.0, 0.0, 0.0, 0.0, 0.0, 0.0, 0.0, 0.0, 0.0, 0.0, 0.0, 0.0, 0.0, 0.0, 0.0, 0.0, 0.0, 0.0, 0.0, 0.0, 0.0, 0.0, 0.0, 0.0, 0.0, 0.0, 0.0, 0.0, 0.0, 0.0, 0.0, 0.0, 0.0, 0.0, 0.0, 0.0, 0.0, 0.0, 0.0, 0.0, 0.0, 0.0, 0.0, 0.0, 0.0, 0.0, 0.0, 0.0, 0.0, 0.0, 0.0, 0.0, 0.0, 0.0, 0.0, 0.0, 0.0, 0.0, 0.0, 0.0, 0.0, 0.0, 0.0, 0.0, 0.0, 0.0, 0.0, 0.0, 0.0, 0.0, 0.0, 0.0, 0.0, 0.0, 0.0, 0.0, 0.0, 0.0, 0.0, 0.0, 0.0, 0.0, 0.0, 0.0, 0.0, 0.0, 0.0, 0.0, 0.0, 0.0, 0.0, 0.0, 0.0, 0.0, 0.0, 0.0, 0.0, 0.0, 0.0, 0.0, 0.0, 0.0, 0.0, 0.0, 0.0, 0.0, 0.0, 0.0, 0.0, 0.0, 0.0, 0.0, 0.0, 0.0, 0.0, 0.0, 0.0, 0.0, 0.0, 0.0, 0.0, 0.0, 0.0, 0.0, 0.0, 0.0, 0.0, 0.0, 0.0, 0.0, 0.0, 0.0, 0.0, 0.0, 0.0, 0.0, 0.0, 0.0, 0.0, 0.0, 0.0, 0.0, 0.0, 0.0, 0.0, 0.0, 0.0, 0.0, 0.0, 0.0, 0.0, 0.0, 0.0, 0.0, 0.0, 0.0, 0.0, 0.0, 0.0, 0.0, 0.0, 0.0, 0.0, 0.0, 0.0, 0.0, 0.0, 0.0, 0.0, 0.0, 0.0, 0.0, 0.0, 0.0, 0.0, 0.0, 0.0, 0.0, 0.0, 0.0, 0.0, 0.0, 0.0, 0.0, 0.0, 0.0, 0.0, 0.0, 0.0, 0.0, 0.0, 0.0, 0.0, 0.0, 0.0, 0.0, 0.0, 0.0, 0.0, 0.0, 0.0, 0.0, 0.0, 0.0, 0.0, 0.0, 0.0, 0.0, 0.0, 0.0, 0.0, 0.0, 0.0, 0.0, 0.0, 0.0, 0.0, 0.0, 0.0, 0.0, 0.0, 0.0, 0.0, 0.0, 0.0, 0.0, 0.0, 0.0, 0.0, 0.0, 0.0, 0.0, 0.0, 0.0, 0.0, 0.0, 0.0, 0.0, 0.0, 0.0, 0.0, 0.0, 0.0, 0.0, 0.0, 0.0, 0.0, 0.0, 0.0, 0.0, 0.0, 0.0, 0.0, 0.0, 0.0, 0.0, 0.0, 0.0, 0.0, 0.0, 0.0, 0.0, 0.0, 0.0, 0.0, 0.0, 0.0, 0.0, 0.0, 0.0, 0.0, 0.0, 0.0, 0.0, 0.0, 0.0, 0.0, 0.0, 0.0, 0.0, 0.0, 0.0, 0.0, 0.0, 0.0, 0.0, 0.0, 0.0, 0.0, 0.0, 0.0, 0.0, 0.0, 0.0, 0.0, 0.0, 0.0, 0.0, 0.0, 0.0, 0.0, 0.0, 0.0, 0.0, 0.0, 0.0, 0.0, 0.0, 0.0, 0.0, 0.0, 0.0, 0.0, 0.0, 0.0, 0.0, 0.0, 0.0, 0.0, 0.0, 0.0, 0.0, 0.0, 0.0, 0.0, 0.0, 0.0, 0.0, 0.0, 0.0, 0.0, 0.0, 0.0, 0.0, 0.0, 0.0, 0.0, 0.0, 0.0, 0.0, 0.0, 0.0, 0.0, 0.0, 0.0, 0.0, 0.0, 0.0, 0.0, 0.0, 0.0, 0.0, 0.0, 0.0, 0.0, 0.0, 0.0, 0.0, 0.0, 0.0, 0.0, 0.0, 0.0, 0.0, 0.0, 0.0, 0.0, 0.0, 0.0, 0.0, 0.0, 0.0, 0.0, 0.0, 0.0, 0.0, 0.0, 0.0, 0.0, 0.0, 0.0, 0.0, 0.0, 0.0, 0.0, 0.0, 0.0, 0.0, 0.0, 0.0, 0.0, 0.0, 0.0, 0.0, 0.0, 0.0, 0.0, 0.0, 0.0, 0.0, 0.0, 0.0, 0.0, 0.0, 0.0, 0.0, 0.0, 0.0, 0.0, 0.0, 0.0, 0.0, 0.0, 0.0, 0.0, 0.0, 0.0, 0.0, 0.0, 0.0, 0.0, 0.0, 0.0, 0.0, 0.0, 0.0, 0.0, 0.0, 0.0, 0.0, 0.0, 0.0, 0.0, 0.0, 0.0, 0.0, 0.0, 0.0, 0.0, 0.0, 0.0, 0.0, 0.0, 0.0, 0.0, 0.0, 0.0, 0.0, 0.0, 0.0, 0.0, 0.0, 0.0, 0.0, 0.0, 0.0, 0.0, 0.0, 0.0, 0.0, 0.0, 0.0, 0.0, 0.0, 0.0, 0.0, 0.0, 0.0, 0.0, 0.0, 0.0, 0.0, 0.0, 0.0, 0.0, 0.0, 0.0, 0.0, 0.0, 0.0, 0.0, 0.0, 0.0, 0.0, 0.0, 0.0, 0.0, 0.0, 0.0, 0.0, 0.0, 0.0, 0.0, 0.0, 0.0, 0.0, 0.0, 0.0, 0.0, 0.0, 0.0, 0.0, 0.0, 0.0, 0.0, 0.0, 0.0, 0.0, 0.0, 0.0, 0.0, 0.0, 0.0, 0.0, 0.0, 0.0, 0.0, 0.0, 0.0, 0.0, 0.0, 0.0, 0.0, 0.0, 0.0, 0.0, 0.0, 0.0, 0.0, 0.0, 0.0, 0.0, 0.0, 0.0, 0.0, 0.0, 0.0, 0.0, 0.0, 0.0, 0.0, 0.0, 0.0, 0.0, 0.0, 0.0, 0.0, 0.0, 0.0, 0.0, 0.0, 0.0, 0.0, 0.0, 0.0, 0.0, 0.0, 0.0, 0.0, 0.0, 0.0, 0.0, 0.0, 0.0, 0.0, 0.0, 0.0, 0.0, 0.0, 0.0, 0.0, 0.0, 0.0, 0.0, 0.0, 0.0, 0.0, 0.0, 0.0, 0.0, 0.0, 0.0, 0.0, 0.0, 0.0, 0.0, 0.0, 0.0, 0.0, 0.0, 0.0, 0.0, 0.0, 0.0, 0.0, 0.0, 0.0, 0.0, 0.0, 0.0, 0.0, 0.0, 0.0, 0.0, 0.0, 0.0, 0.0, 0.0, 0.0, 0.0, 0.0, 0.0, 0.0, 0.0, 0.0, 0.0, 0.0, 0.0, 0.0, 0.0, 0.0, 0.0, 0.0, 0.0, 0.0, 0.0, 0.0, 0.0, 0.0, 0.0, 0.0, 0.0, 0.0, 0.0, 0.0, 0.0, 0.0, 0.0, 0.0, 0.0, 0.0, 0.0, 0.0, 0.0, 0.0, 0.0, 0.0, 0.0, 0.0, 0.0, 0.0, 0.0, 0.0, 0.0, 0.0, 0.0, 0.0, 0.0, 0.0, 0.0, 0.0, 0.0, 0.0, 0.0, 0.0, 0.0, 0.0, 0.0, 0.0, 0.0, 0.0, 0.0, 0.0, 0.0, 0.0, 0.0, 0.0, 0.0, 0.0, 0.0, 0.0, 0.0, 0.0, 0.0, 0.0, 0.0, 0.0, 0.0, 0.0, 0.0, 0.0, 0.0, 0.0, 0.0, 0.0, 0.0, 0.0, 0.0, 0.0, 0.0, 0.0, 0.0, 0.0, 0.0, 0.0, 0.0, 0.0, 0.0, 0.0, 0.0, 0.0, 0.0, 0.0, 0.0, 0.0, 0.0, 0.0, 0.0, 0.0, 0.0, 0.0, 0.0, 0.0, 0.0, 0.0, 0.0, 0.0, 0.0, 0.0, 0.0, 0.0, 0.0, 0.0, 0.0, 0.0, 0.0, 0.0, 0.0, 0.0, 0.0, 0.0, 0.0, 0.0, 0.0, 0.0, 0.0, 0.0, 0.0, 0.0, 0.0, 0.0, 0.0, 0.0, 0.0, 0.0, 0.0, 0.0, 0.0, 0.0, 0.0, 0.0, 0.0, 0.0, 0.0, 0.0, 0.0, 0.0, 0.0, 0.0, 0.0, 0.0, 0.0, 0.0, 0.0, 0.0, 0.0, 0.0, 0.0, 0.0, 0.0, 0.0, 0.0, 0.0, 0.0, 0.0, 0.0, 0.0, 0.0, 0.0, 0.0, 0.0, 0.0, 0.0, 0.0, 0.0, 0.0, 0.0, 0.0, 0.0, 0.0, 0.0, 0.0, 0.0, 0.0, 0.0, 0.0, 0.0, 0.0, 0.0, 0.0, 0.0, 0.0, 0.0, 0.0, 0.0, 0.0, 0.0, 0.0, 0.0, 0.0, 0.0, 0.0, 0.0, 0.0, 0.0, 0.0, 0.0, 0.0, 0.0, 0.0, 0.0, 0.0, 0.0, 0.0, 0.0, 0.0, 0.0, 0.0, 0.0, 0.0, 0.0, 0.0, 0.0, 0.0, 0.0, 0.0, 0.0, 0.0, 0.0, 0.0, 0.0, 0.0, 0.0, 0.0, 0.0, 0.0, 0.0, 0.0, 0.0, 0.0, 0.0, 0.0, 0.0, 0.0, 0.0, 0.0, 0.0, 0.0, 0.0, 0.0, 0.0, 0.0, 0.0, 0.0, 0.0, 0.0, 0.0, 0.0, 0.0, 0.0, 0.0, 0.0, 0.0, 0.0, 0.0, 0.0, 0.0, 0.0, 0.0, 0.0, 0.0, 0.0, 0.0, 0.0, 0.0, 0.0, 0.0, 0.0, 0.0, 0.0, 0.0, 0.0, 0.0, 0.0, 0.0, 0.0, 0.0, 0.0, 0.0, 0.0, 0.0, 0.0, 0.0, 0.0, 0.0, 0.0, 0.0, 0.0, 0.0, 0.0, 0.0, 0.0, 0.0, 0.0, 0.0, 0.0, 0.0, 0.0, 0.0, 0.0, 0.0, 0.0, 0.0, 0.0, 0.0, 0.0, 0.0, 0.0, 0.0, 0.0, 0.0, 0.0, 0.0, 0.0, 0.0, 0.0, 0.0, 0.0, 0.0, 0.0, 0.0, 0.0, 0.0, 0.0, 0.0, 0.0, 0.0, 0.0, 0.0, 0.0, 0.0, 0.0, 0.0, 0.0, 0.0, 0.0, 0.0, 0.0, 0.0, 0.0, 0.0, 0.0, 0.0, 0.0, 0.0, 0.0, 0.0, 0.0, 0.0, 0.0, 0.0, 0.0, 0.0, 0.0, 0.0, 0.0, 0.0, 0.0, 0.0, 0.0, 0.0, 0.0, 0.0, 0.0, 0.0, 0.0, 0.0, 0.0, 0.0, 0.0, 0.0, 0.0, 0.0, 0.0, 0.0, 0.0, 0.0, 0.0, 0.0, 0.0, 0.0, 0.0, 0.0, 0.0, 0.0, 0.0, 0.0, 0.0, 0.0, 0.0, 0.0, 0.0, 0.0, 0.0, 0.0, 0.0, 0.0, 0.0, 0.0, 0.0, 0.0, 0.0, 0.0, 0.0, 0.0, 0.0, 0.0, 0.0, 0.0, 0.0, 0.0, 0.0, 0.0, 0.0, 0.0, 0.0, 0.0, 0.0, 0.0, 0.0, 0.0, 0.0, 0.0, 0.0, 0.0, 0.0, 0.0, 0.0, 0.0, 0.0, 0.0, 0.0, 0.0, 0.0, 0.0, 0.0, 0.0, 0.0, 0.0, 0.0, 0.0, 0.0, 0.0, 0.0, 0.0, 0.0, 0.0, 0.0, 0.0, 0.0, 0.0, 0.0, 0.0, 0.0, 0.0, 0.0, 0.0, 0.0, 0.0, 0.0, 0.0, 0.0, 0.0, 0.0, 0.0, 0.0, 0.0, 0.0, 0.0, 0.0, 0.0, 0.0, 0.0, 0.0, 0.0, 0.0, 0.0, 0.0, 0.0, 0.0, 0.0, 0.0, 0.0, 0.0, 0.0, 0.0, 0.0, 0.0, 0.0, 0.0, 0.0, 0.0, 0.0, 0.0, 0.0, 0.0, 0.0, 0.0, 0.0, 0.0, 0.0, 0.0, 0.0, 0.0, 0.0, 0.0, 0.0, 0.0, 0.0, 0.0, 0.0, 0.0, 0.0, 0.0, 0.0, 0.0, 0.0, 0.0, 0.0, 0.0, 0.0, 0.0, 0.0, 0.0, 0.0, 0.0, 0.0, 0.0, 0.0, 0.0, 0.0, 0.0, 0.0, 0.0, 0.0, 0.0, 0.0, 0.0, 0.0, 0.0, 0.0, 0.0, 0.0, 0.0, 0.0, 0.0, 0.0, 0.0, 0.0, 0.0, 0.0, 0.0, 0.0, 0.0, 0.0, 0.0, 0.0, 0.0, 0.0, 0.0, 0.0, 0.0, 0.0, 0.0, 0.0, 0.0, 0.0, 0.0, 0.0, 0.0, 0.0, 0.0, 0.0, 0.0, 0.0, 0.0, 0.0, 0.0, 0.0, 0.0, 0.0, 0.0, 0.0, 0.0, 0.0, 0.0, 0.0, 0.0, 0.0, 0.0, 0.0, 0.0, 0.0, 0.0, 0.0, 0.0, 0.0, 0.0, 0.0, 0.0, 0.0, 0.0, 0.0, 0.0, 0.0, 0.0, 0.0, 0.0, 0.0, 0.0, 0.0, 0.0, 0.0, 0.0, 0.0, 0.0, 0.0, 0.0, 0.0, 0.0, 0.0, 0.0, 0.0, 0.0, 0.0, 0.0, 0.0, 0.0, 0.0, 0.0, 0.0, 0.0, 0.0, 0.0, 0.0, 0.0, 0.0, 0.0, 0.0, 0.0, 0.0, 0.0, 0.0, 0.0, 0.0, 0.0, 0.0, 0.0, 0.0, 0.0, 0.0, 0.0, 0.0, 0.0, 0.0, 0.0, 0.0, 0.0, 0.0, 0.0, 0.0, 0.0, 0.0, 0.0, 0.0, 0.0, 0.0, 0.0, 0.0, 0.0, 0.0, 0.0, 0.0, 0.0, 0.0, 0.0, 0.0, 0.0, 0.0, 0.0, 0.0, 0.0, 0.0, 0.0, 0.0, 0.0, 0.0, 0.0, 0.0, 0.0, 0.0, 0.0, 0.0, 0.0, 0.0, 0.0, 0.0, 0.0, 0.0, 0.0, 0.0, 0.0, 0.0, 0.0, 0.0, 0.0, 0.0, 0.0, 0.0, 0.0, 0.0, 0.0, 0.0, 0.0, 0.0, 0.0, 0.0, 0.0, 0.0, 0.0, 0.0, 0.0, 0.0, 0.0, 0.0, 0.0, 0.0, 0.0, 0.0, 0.0, 0.0, 0.0, 0.0, 0.0, 0.0, 0.0, 0.0, 0.0, 0.0, 0.0, 0.0, 0.0, 0.0, 0.0, 0.0, 0.0, 0.0, 0.0, 0.0, 0.0, 0.0, 0.0, 0.0, 0.0, 0.0, 0.0, 0.0, 0.0, 0.0, 0.0, 0.0, 0.0, 0.0, 0.0, 0.0, 0.0, 0.0, 0.0, 0.0, 0.0, 0.0, 0.0, 0.0, 0.0, 0.0, 0.0, 0.0, 0.0, 0.0, 0.0, 0.0, 0.0, 0.0, 0.0, 0.0, 0.0, 0.0, 0.0, 0.0, 0.0, 0.0, 0.0, 0.0, 0.0, 0.0, 0.0, 0.0, 0.0, 0.0, 0.0, 0.0, 0.0, 0.0, 0.0, 0.0, 0.0, 0.0, 0.0, 0.0, 0.0, 0.0, 0.0, 0.0, 0.0, 0.0, 0.0, 0.0, 0.0, 0.0, 0.0, 0.0, 0.0, 0.0, 0.0, 0.0, 0.0, 0.0, 0.0, 0.0, 0.0, 0.0, 0.0, 0.0, 0.0, 0.0, 0.0, 0.0, 0.0, 0.0, 0.0, 0.0, 0.0, 0.0, 0.0, 0.0, 0.0, 0.0, 0.0, 0.0, 0.0, 0.0, 0.0, 0.0, 0.0, 0.0, 0.0, 0.0, 0.0, 0.0, 0.0, 0.0, 0.0, 0.0, 0.0, 0.0, 0.0, 0.0, 0.0, 0.0, 0.0, 0.0, 0.0, 0.0, 0.0, 0.0, 0.0, 0.0, 0.0, 0.0, 0.0, 0.0, 0.0, 0.0, 0.0, 0.0, 0.0, 0.0, 0.0, 0.0, 0.0, 0.0, 0.0, 0.0, 0.0, 0.0, 0.0, 0.0, 0.0, 0.0, 0.0, 0.0, 0.0, 0.0, 0.0, 0.0, 0.0, 0.0, 0.0, 0.0, 0.0, 0.0, 0.0, 0.0, 0.0, 0.0, 0.0, 0.0, 0.0, 0.0, 0.0, 0.0, 0.0, 0.0, 0.0, 0.0, 0.0, 0.0, 0.0, 0.0, 0.0, 0.0, 0.0, 0.0, 0.0, 0.0, 0.0, 0.0, 0.0, 0.0, 0.0, 0.0, 0.0, 0.0, 0.0, 0.0, 0.0, 0.0, 0.0, 0.0, 0.0, 0.0, 0.0, 0.0, 0.0, 0.0, 0.0, 0.0, 0.0, 0.0, 0.0, 0.0, 0.0, 0.0, 0.0, 0.0, 0.0, 0.0, 0.0, 0.0, 0.0, 0.0, 0.0, 0.0, 0.0, 0.0, 0.0, 0.0, 0.0, 0.0, 0.0, 0.0, 0.0, 0.0, 0.0, 0.0, 0.0, 0.0, 0.0, 0.0, 0.0, 0.0, 0.0, 0.0, 0.0, 0.0, 0.0, 0.0, 0.0, 0.0, 0.0, 0.0, 0.0, 0.0, 0.0, 0.0, 0.0, 0.0, 0.0, 0.0, 0.0, 0.0, 0.0, 0.0, 0.0, 0.0, 0.0, 0.0, 0.0, 0.0, 0.0, 0.0, 0.0, 0.0, 0.0, 0.0, 0.0, 0.0, 0.0, 0.0, 0.0, 0.0, 0.0, 0.0, 0.0, 0.0, 0.0, 0.0, 0.0, 0.0, 0.0, 0.0, 0.0, 0.0, 0.0, 0.0, 0.0, 0.0, 0.0, 0.0, 0.0, 0.0, 0.0, 0.0, 0.0, 0.0, 0.0, 0.0, 0.0, 0.0, 0.0, 0.0, 0.0, 0.0, 0.0, 0.0, 0.0, 0.0, 0.0, 0.0, 0.0, 0.0, 0.0, 0.0, 0.0, 0.0, 0.0, 0.0, 0.0, 0.0, 0.0, 0.0, 0.0, 0.0, 0.0, 0.0, 0.0, 0.0, 0.0, 0.0, 0.0, 0.0, 0.0, 0.0, 0.0, 0.0, 0.0, 0.0, 0.0, 0.0, 0.0, 0.0, 0.0, 0.0, 0.0, 0.0, 0.0, 0.0, 0.0, 0.0, 0.0, 0.0, 0.0, 0.0, 0.0, 0.0, 0.0, 0.0, 0.0, 0.0, 0.0, 0.0, 0.0, 0.0, 0.0, 0.0, 0.0, 0.0, 0.0, 0.0, 0.0, 0.0, 0.0, 0.0, 0.0, 0.0, 0.0, 0.0, 0.0, 0.0, 0.0, 0.0, 0.0, 0.0, 0.0, 0.0, 0.0, 0.0, 0.0, 0.0, 0.0, 0.0, 0.0, 0.0, 0.0, 0.0, 0.0, 0.0, 0.0, 0.0, 0.0, 0.0, 0.0, 0.0, 0.0, 0.0, 0.0, 0.0, 0.0, 0.0, 0.0, 0.0, 0.0, 0.0, 0.0, 0.0, 0.0, 0.0, 0.0, 0.0, 0.0, 0.0, 0.0, 0.0, 0.0, 0.0, 0.0, 0.0, 0.0, 0.0, 0.0, 0.0, 0.0, 0.0, 0.0, 0.0, 0.0, 0.0, 0.0, 0.0, 0.0, 0.0, 0.0, 0.0, 0.0, 0.0, 0.0, 0.0, 0.0, 0.0, 0.0, 0.0, 0.0, 0.0, 0.0, 0.0, 0.0, 0.0, 0.0, 0.0, 0.0, 0.0, 0.0, 0.0, 0.0, 0.0, 0.0, 0.0, 0.0, 0.0, 0.0, 0.0, 0.0, 0.0, 0.0, 0.0, 0.0, 0.0, 0.0, 0.0, 0.0, 0.0, 0.0, 0.0, 0.0, 0.0, 0.0, 0.0, 0.0, 0.0, 0.0, 0.0, 0.0, 0.0, 0.0, 0.0, 0.0, 0.0, 0.0, 0.0, 0.0, 0.0, 0.0, 0.0, 0.0, 0.0, 0.0, 0.0, 0.0, 0.0, 0.0, 0.0, 0.0, 0.0, 0.0, 0.0, 0.0, 0.0, 0.0, 0.0, 0.0, 0.0, 0.0, 0.0, 0.0, 0.0, 0.0, 0.0, 0.0, 0.0, 0.0, 0.0, 0.0, 0.0, 0.0, 0.0, 0.0, 0.0, 0.0, 0.0, 0.0, 0.0, 0.0, 0.0, 0.0, 0.0, 0.0, 0.0, 0.0, 0.0, 0.0, 0.0, 0.0, 0.0, 0.0, 0.0, 0.0, 0.0, 0.0, 0.0, 0.0, 0.0, 0.0, 0.0, 0.0, 0.0, 0.0, 0.0, 0.0, 0.0, 0.0, 0.0, 0.0, 0.0, 0.0, 0.0, 0.0, 0.0, 0.0, 0.0, 0.0, 0.0, 0.0, 0.0, 0.0, 0.0, 0.0, 0.0, 0.0, 0.0, 0.0, 0.0, 0.0, 0.0, 0.0, 0.0, 0.0, 0.0, 0.0, 0.0, 0.0, 0.0, 0.0, 0.0, 0.0, 0.0, 0.0, 0.0, 0.0, 0.0, 0.0, 0.0, 0.0, 0.0, 0.0, 0.0, 0.0, 0.0, 0.0, 0.0, 0.0, 0.0, 0.0, 0.0, 0.0, 0.0, 0.0, 0.0, 0.0, 0.0, 0.0, 0.0, 0.0, 0.0, 0.0, 0.0, 0.0, 0.0, 0.0, 0.0, 0.0, 0.0, 0.0, 0.0, 0.0, 0.0, 0.0, 0.0, 0.0, 0.0, 0.0, 0.0, 0.0, 0.0, 0.0, 0.0, 0.0, 0.0, 0.0, 0.0, 0.0, 0.0, 0.0, 0.0, 0.0, 0.0, 0.0, 0.0, 0.0, 0.0, 0.0, 0.0, 0.0, 0.0, 0.0, 0.0, 0.0, 0.0, 0.0, 0.0, 0.0, 0.0, 0.0, 0.0, 0.0, 0.0, 0.0, 0.0, 0.0, 0.0, 0.0, 0.0, 0.0, 0.0, 0.0, 0.0, 0.0, 0.0, 0.0, 0.0, 0.0, 0.0, 0.0, 0.0, 0.0, 0.0, 0.0, 0.0, 0.0, 0.0, 0.0, 0.0, 0.0, 0.0, 0.0, 0.0, 0.0, 0.0, 0.0, 0.0, 0.0, 0.0, 0.0, 0.0, 0.0, 0.0, 0.0, 0.0, 0.0, 0.0, 0.0, 0.0, 0.0, 0.0, 0.0, 0.0, 0.0, 0.0, 0.0, 0.0, 0.0, 0.0, 0.0, 0.0, 0.0, 0.0, 0.0, 0.0, 0.0, 0.0, 0.0, 0.0, 0.0, 0.0, 0.0, 0.0, 0.0, 0.0, 0.0, 0.0, 0.0, 0.0, 0.0, 0.0, 0.0, 0.0, 0.0, 0.0, 0.0, 0.0, 0.0, 0.0, 0.0, 0.0, 0.0, 0.0, 0.0, 0.0, 0.0, 0.0, 0.0, 0.0, 0.0, 0.0, 0.0, 0.0, 0.0, 0.0, 0.0, 0.0, 0.0, 0.0, 0.0, 0.0, 0.0, 0.0, 0.0, 0.0, 0.0, 0.0, 0.0, 0.0, 0.0, 0.0, 0.0, 0.0, 0.0, 0.0, 0.0, 0.0, 0.0, 0.0, 0.0, 0.0, 0.0, 0.0, 0.0, 0.0, 0.0, 0.0, 0.0, 0.0, 0.0, 0.0, 0.0, 0.0, 0.0, 0.0, 0.0, 0.0, 0.0, 0.0, 0.0, 0.0, 0.0, 0.0, 0.0, 0.0, 0.0, 0.0, 0.0, 0.0, 0.0, 0.0, 0.0, 0.0, 0.0, 0.0, 0.0, 0.0, 0.0, 0.0, 0.0, 0.0, 0.0, 0.0, 0.0, 0.0, 0.0, 0.0, 0.0, 0.0, 0.0, 0.0, 0.0, 0.0, 0.0, 0.0, 0.0, 0.0, 0.0, 0.0, 0.0, 0.0, 0.0, 0.0, 0.0, 0.0, 0.0, 0.0, 0.0, 0.0, 0.0, 0.0, 0.0, 0.0, 0.0, 0.0, 0.0, 0.0, 0.0, 0.0, 0.0, 0.0, 0.0, 0.0, 0.0, 0.0, 0.0, 0.0, 0.0, 0.0, 0.0, 0.0, 0.0, 0.0, 0.0, 0.0, 0.0, 0.0, 0.0, 0.0, 0.0, 0.0, 0.0, 0.0, 0.0, 0.0, 0.0, 0.0, 0.0, 0.0, 0.0, 0.0, 0.0, 0.0, 0.0, 0.0, 0.0, 0.0, 0.0, 0.0, 0.0, 0.0, 0.0, 0.0, 0.0, 0.0, 0.0, 0.0, 0.0, 0.0, 0.0, 0.0, 0.0, 0.0, 0.0, 0.0, 0.0, 0.0, 0.0, 0.0, 0.0, 0.0, 0.0, 0.0, 0.0, 0.0, 0.0, 0.0, 0.0, 0.0, 0.0, 0.0, 0.0, 0.0, 0.0, 0.0, 0.0, 0.0, 0.0, 0.0, 0.0, 0.0, 0.0, 0.0, 0.0, 0.0, 0.0, 0.0, 0.0, 0.0, 0.0, 0.0, 0.0, 0.0, 0.0, 0.0, 0.0, 0.0, 0.0, 0.0, 0.0, 0.0, 0.0, 0.0, 0.0, 0.0, 0.0, 0.0, 0.0, 0.0, 0.0, 0.0, 0.0, 0.0, 0.0, 0.0, 0.0, 0.0, 0.0, 0.0, 0.0, 0.0, 0.0, 0.0, 0.0, 0.0, 0.0, 0.0, 0.0, 0.0, 0.0, 0.0, 0.0, 0.0, 0.0, 0.0, 0.0, 0.0, 0.0, 0.0, 0.0, 0.0, 0.0, 0.0, 0.0, 0.0, 0.0, 0.0, 0.0, 0.0, 0.0, 0.0, 0.0, 0.0, 0.0, 0.0, 0.0, 0.0, 0.0, 0.0, 0.0, 0.0, 0.0, 0.0, 0.0, 0.0, 0.0, 0.0, 0.0, 0.0, 0.0, 0.0, 0.0, 0.0, 0.0, 0.0, 0.0, 0.0, 0.0, 0.0, 0.0, 0.0, 0.0, 0.0, 0.0, 0.0, 0.0, 0.0, 0.0, 0.0, 0.0, 0.0, 0.0, 0.0, 0.0, 0.0, 0.0, 0.0, 0.0, 0.0, 0.0, 0.0, 0.0, 0.0, 0.0, 0.0, 0.0, 0.0, 0.0, 0.0, 0.0, 0.0, 0.0, 0.0, 0.0, 0.0, 0.0, 0.0, 0.0, 0.0, 0.0, 0.0, 0.0, 0.0, 0.0, 0.0, 0.0, 0.0, 0.0, 0.0, 0.0, 0.0, 0.0, 0.0, 0.0, 0.0, 0.0, 0.0, 0.0, 0.0, 0.0, 0.0, 0.0, 0.0, 0.0, 0.0, 0.0, 0.0, 0.0, 0.0, 0.0, 0.0, 0.0, 0.0, 0.0, 0.0, 0.0, 0.0, 0.0, 0.0, 0.0, 0.0, 0.0, 0.0, 0.0, 0.0, 0.0, 0.0, 0.0, 0.0, 0.0, 0.0, 0.0, 0.0, 0.0, 0.0, 0.0, 0.0, 0.0, 0.0, 0.0, 0.0, 0.0, 0.0, 0.0, 0.0, 0.0, 0.0, 0.0, 0.0, 0.0, 0.0, 0.0, 0.0, 0.0, 0.0, 0.0, 0.0, 0.0, 0.0, 0.0, 0.0, 0.0, 0.0, 0.0, 0.0, 0.0, 0.0, 0.0, 0.0, 0.0, 0.0, 0.0, 0.0, 0.0, 0.0, 0.0, 0.0, 0.0, 0.0, 0.0, 0.0, 0.0, 0.0, 0.0, 0.0, 0.0, 0.0, 0.0, 0.0, 0.0, 0.0, 0.0, 0.0, 0.0, 0.0, 0.0, 0.0, 0.0, 0.0, 0.0, 0.0, 0.0, 0.0, 0.0, 0.0, 0.0, 0.0, 0.0, 0.0, 0.0, 0.0, 0.0, 0.0, 0.0, 0.0, 0.0, 0.0, 0.0, 0.0, 0.0, 0.0, 0.0, 0.0, 0.0, 0.0, 0.0, 0.0, 0.0, 0.0, 0.0, 0.0, 0.0, 0.0, 0.0, 0.0, 0.0, 0.0, 0.0, 0.0, 0.0, 0.0, 0.0, 0.0, 0.0, 0.0, 0.0, 0.0, 0.0, 0.0, 0.0, 0.0, 0.0, 0.0, 0.0, 0.0, 0.0, 0.0, 0.0, 0.0, 0.0, 0.0, 0.0, 0.0, 0.0, 0.0, 0.0, 0.0, 0.0, 0.0, 0.0, 0.0, 0.0, 0.0, 0.0, 0.0, 0.0, 0.0, 0.0, 0.0, 0.0, 0.0, 0.0, 0.0, 0.0, 0.0, 0.0, 0.0, 0.0, 0.0, 0.0, 0.0, 0.0, 0.0, 0.0, 0.0, 0.0, 0.0, 0.0, 0.0, 0.0, 0.0, 0.0, 0.0, 0.0, 0.0, 0.0, 0.0, 0.0, 0.0, 0.0, 0.0, 0.0, 0.0, 0.0, 0.0, 0.0, 0.0, 0.0, 0.0, 0.0, 0.0, 0.0, 0.0, 0.0, 0.0, 0.0, 0.0, 0.0, 0.0, 0.0, 0.0, 0.0, 0.0, 0.0, 0.0, 0.0, 0.0, 0.0, 0.0, 0.0, 0.0, 0.0, 0.0, 0.0, 0.0, 0.0, 0.0, 0.0, 0.0, 0.0, 0.0, 0.0, 0.0, 0.0, 0.0, 0.0, 0.0, 0.0, 0.0, 0.0, 0.0, 0.0, 0.0, 0.0, 0.0, 0.0, 0.0, 0.0, 0.0, 0.0, 0.0, 0.0, 0.0, 0.0, 0.0, 0.0, 0.0, 0.0, 0.0, 0.0, 0.0, 0.0, 0.0, 0.0, 0.0, 0.0, 0.0, 0.0, 0.0, 0.0, 0.0, 0.0, 0.0, 0.0, 0.0, 0.0, 0.0, 0.0, 0.0, 0.0, 0.0, 0.0, 0.0, 0.0, 0.0, 0.0, 0.0, 0.0, 0.0, 0.0, 0.0, 0.0, 0.0, 0.0, 0.0, 0.0, 0.0, 0.0, 0.0, 0.0, 0.0, 0.0, 0.0, 0.0, 0.0, 0.0, 0.0, 0.0, 0.0, 0.0, 0.0, 0.0, 0.0, 0.0, 0.0, 0.0, 0.0, 0.0, 0.0, 0.0, 0.0, 0.0, 0.0, 0.0, 0.0, 0.0, 0.0, 0.0, 0.0, 0.0, 0.0, 0.0, 0.0, 0.0, 0.0, 0.0, 0.0, 0.0, 0.0, 0.0, 0.0, 0.0, 0.0, 0.0, 0.0, 0.0, 0.0, 0.0, 0.0, 0.0, 0.0, 0.0, 0.0, 0.0, 0.0, 0.0, 0.0, 0.0, 0.0, 0.0, 0.0, 0.0, 0.0, 0.0, 0.0, 0.0, 0.0, 0.0, 0.0, 0.0, 0.0, 0.0, 0.0, 0.0, 0.0, 0.0, 0.0, 0.0, 0.0, 0.0, 0.0, 0.0, 0.0, 0.0, 0.0, 0.0, 0.0, 0.0, 0.0, 0.0, 0.0, 0.0, 0.0, 0.0, 0.0, 0.0, 0.0, 0.0, 0.0, 0.0, 0.0, 0.0, 0.0, 0.0, 0.0, 0.0, 0.0, 0.0, 0.0, 0.0, 0.0, 0.0, 0.0, 0.0, 0.0, 0.0, 0.0, 0.0, 0.0, 0.0, 0.0, 0.0, 0.0, 0.0, 0.0, 0.0, 0.0, 0.0, 0.0, 0.0, 0.0, 0.0, 0.0, 0.0, 0.0, 0.0, 0.0, 0.0, 0.0, 0.0, 0.0, 0.0, 0.0, 0.0, 0.0, 0.0, 0.0, 0.0, 0.0, 0.0, 0.0, 0.0, 0.0, 0.0, 0.0, 0.0, 0.0, 0.0, 0.0, 0.0, 0.0, 0.0, 0.0, 0.0, 0.0, 0.0, 0.0, 0.0, 0.0, 0.0, 0.0, 0.0, 0.0, 0.0, 0.0, 0.0, 0.0, 0.0, 0.0, 0.0, 0.0, 0.0, 0.0, 0.0, 0.0, 0.0, 0.0, 0.0, 0.0, 0.0, 0.0, 0.0, 0.0, 0.0, 0.0, 0.0, 0.0, 0.0, 0.0, 0.0, 0.0, 0.0, 0.0, 0.0, 0.0, 0.0, 0.0, 0.0, 0.0, 0.0, 0.0, 0.0, 0.0, 0.0, 0.0, 0.0, 0.0, 0.0, 0.0, 0.0, 0.0, 0.0, 0.0, 0.0, 0.0, 0.0, 0.0, 0.0, 0.0, 0.0, 0.0, 0.0, 0.0, 0.0, 0.0, 0.0, 0.0, 0.0, 0.0, 0.0, 0.0, 0.0, 0.0, 0.0, 0.0, 0.0, 0.0, 0.0, 0.0, 0.0, 0.0, 0.0, 0.0, 0.0, 0.0, 0.0, 0.0, 0.0, 0.0, 0.0, 0.0, 0.0, 0.0, 0.0, 0.0, 0.0, 0.0, 0.0, 0.0, 0.0, 0.0, 0.0, 0.0, 0.0, 0.0, 0.0, 0.0, 0.0, 0.0, 0.0, 0.0, 0.0, 0.0, 0.0, 0.0, 0.0, 0.0, 0.0, 0.0, 0.0, 0.0, 0.0, 0.0, 0.0, 0.0, 0.0, 0.0, 0.0, 0.0, 0.0, 0.0, 0.0, 0.0, 0.0, 0.0, 0.0, 0.0, 0.0, 0.0, 0.0, 0.0, 0.0, 0.0, 0.0, 0.0, 0.0, 0.0, 0.0, 0.0, 0.0, 0.0, 0.0, 0.0, 0.0, 0.0, 0.0, 0.0, 0.0, 0.0, 0.0, 0.0, 0.0, 0.0, 0.0, 0.0, 0.0, 0.0, 0.0, 0.0, 0.0, 0.0, 0.0, 0.0, 0.0, 0.0, 0.0, 0.0, 0.0, 0.0, 0.0, 0.0, 0.0, 0.0, 0.0, 0.0, 0.0, 0.0, 0.0, 0.0, 0.0, 0.0, 0.0, 0.0, 0.0, 0.0, 0.0, 0.0, 0.0, 0.0, 0.0, 0.0, 0.0, 0.0, 0.0, 0.0, 0.0, 0.0, 0.0, 0.0, 0.0, 0.0, 0.0, 0.0, 0.0, 0.0, 0.0, 0.0, 0.0, 0.0, 0.0, 0.0, 0.0, 0.0, 0.0, 0.0, 0.0, 0.0, 0.0, 0.0, 0.0, 0.0, 0.0, 0.0, 0.0, 0.0, 0.0, 0.0, 0.0, 0.0, 0.0, 0.0, 0.0, 0.0, 0.0, 0.0, 0.0, 0.0, 0.0, 0.0, 0.0, 0.0, 0.0, 0.0, 0.0, 0.0, 0.0, 0.0, 0.0, 0.0, 0.0, 0.0, 0.0, 0.0, 0.0, 0.0, 0.0, 0.0, 0.0, 0.0, 0.0, 0.0, 0.0, 0.0, 0.0, 0.0, 0.0, 0.0, 0.0, 0.0, 0.0, 0.0, 0.0, 0.0, 0.0, 0.0, 0.0, 0.0, 0.0, 0.0, 0.0, 0.0, 0.0, 0.0, 0.0, 0.0, 0.0, 0.0, 0.0, 0.0, 0.0, 0.0, 0.0, 0.0, 0.0, 0.0, 0.0, 0.0, 0.0, 0.0, 0.0, 0.0, 0.0, 0.0, 0.0, 0.0, 0.0, 0.0, 0.0, 0.0, 0.0, 0.0, 0.0, 0.0, 0.0, 0.0, 0.0, 0.0, 0.0, 0.0, 0.0, 0.0, 0.0, 0.0, 0.0, 0.0, 0.0, 0.0, 0.0, 0.0, 0.0, 0.0, 0.0, 0.0, 0.0, 0.0, 0.0, 0.0, 0.0, 0.0, 0.0, 0.0, 0.0, 0.0, 0.0, 0.0, 0.0, 0.0, 0.0, 0.0, 0.0, 0.0, 0.0, 0.0, 0.0, 0.0, 0.0, 0.0, 0.0, 0.0, 0.0, 0.0, 0.0, 0.0, 0.0, 0.0, 0.0, 0.0, 0.0, 0.0, 0.0, 0.0, 0.0, 0.0, 0.0, 0.0, 0.0, 0.0, 0.0, 0.0, 0.0, 0.0, 0.0, 0.0, 0.0, 0.0, 0.0, 0.0, 0.0, 0.0, 0.0, 0.0, 0.0, 0.0, 0.0, 0.0, 0.0, 0.0, 0.0, 0.0, 0.0, 0.0, 0.0, 0.0, 0.0, 0.0, 0.0, 0.0, 0.0, 0.0, 0.0, 0.0, 0.0, 0.0, 0.0, 0.0, 0.0, 0.0, 0.0, 0.0, 0.0, 0.0, 0.0, 0.0, 0.0, 0.0, 0.0, 0.0, 0.0, 0.0, 0.0, 0.0, 0.0, 0.0, 0.0, 0.0, 0.0, 0.0, 0.0, 0.0, 0.0, 0.0, 0.0, 0.0, 0.0, 0.0, 0.0, 0.0, 0.0, 0.0, 0.0, 0.0, 0.0, 0.0, 0.0, 0.0, 0.0, 0.0, 0.0, 0.0, 0.0, 0.0, 0.0, 0.0, 0.0, 0.0, 0.0, 0.0, 0.0, 0.0, 0.0, 0.0, 0.0, 0.0, 0.0, 0.0, 0.0, 0.0, 0.0, 0.0, 0.0, 0.0, 0.0, 0.0, 0.0, 0.0, 0.0, 0.0, 0.0, 0.0, 0.0, 0.0, 0.0, 0.0, 0.0, 0.0, 0.0, 0.0, 0.0, 0.0, 0.0, 0.0, 0.0, 0.0, 0.0, 0.0, 0.0, 0.0, 0.0, 0.0, 0.0, 0.0, 0.0, 0.0, 0.0, 0.0, 0.0, 0.0, 0.0, 0.0, 0.0, 0.0, 0.0, 0.0, 0.0, 0.0, 0.0, 0.0, 0.0, 0.0, 0.0, 0.0, 0.0, 0.0, 0.0, 0.0, 0.0, 0.0, 0.0, 0.0, 0.0, 0.0, 0.0, 0.0, 0.0, 0.0, 0.0, 0.0, 0.0, 0.0, 0.0, 0.0, 0.0, 0.0, 0.0, 0.0, 0.0, 0.0, 0.0, 0.0, 0.0, 0.0, 0.0, 0.0, 0.0, 0.0, 0.0, 0.0, 0.0, 0.0, 0.0, 0.0, 0.0, 0.0, 0.0, 0.0, 0.0, 0.0, 0.0, 0.0, 0.0, 0.0, 0.0, 0.0, 0.0, 0.3765, 0.3116, 0.3765, 0.2987, 0.6248, 0.2987, 0.6248, 0.3312, 0.5922, 0.3312, 0.5878, 0.3312, 0.5819, 0.3312, 0.5746, 0.3312, 0.5663, 0.3312, 0.5576, 0.3312, 0.5494, 0.3312, 0.4519, 0.3312, 0.4437, 0.3312, 0.435, 0.3312, 0.4267, 0.3312, 0.4194, 0.3312, 0.4136, 0.3312, 0.4091, 0.3312, 0.3765, 0.3312, 0.4297, 0.5735, 0.4297, 0.5735, 0.4399, 0.5628, 0.4399, 0.5628, 0.4517, 0.554, 0.4517, 0.554, 0.4647, 0.5471, 0.4647, 0.5471, 0.4787, 0.5424, 0.4787, 0.5424, 0.4933, 0.5401, 0.4933, 0.5401, 0.508, 0.5401, 0.508, 0.5401, 0.5226, 0.5424, 0.5226, 0.5424, 0.5366, 0.5471, 0.5366, 0.5471, 0.5497, 0.554, 0.5614, 0.5628, 0.5717, 0.5735, 0.58, 0.5856, 0.5864, 0.5989, 0.5905, 0.6131, 0.5923, 0.6277, 0.5917, 0.6425, 0.5887, 0.6569, 0.5835, 0.6707, 0.5761, 0.6835, 0.5668, 0.6949, 0.5557, 0.7047, 0.5433, 0.7126, 0.5433, 0.7126, 0.5297, 0.7184, 0.5297, 0.7184, 0.5154, 0.7219, 0.5154, 0.7219, 0.5007, 0.7231, 0.5007, 0.7231, 0.486, 0.7219, 0.486, 0.7219, 0.4716, 0.7184, 0.4716, 0.7184, 0.4581, 0.7126, 0.4581, 0.7126, 0.4456, 0.7047, 0.4456, 0.7047, 0.4346, 0.6949, 0.4346, 0.6949, 0.4252, 0.6835, 0.4252, 0.6835, 0.4178, 0.6707, 0.4126, 0.6569, 0.4097, 0.6425, 0.4091, 0.6277, 0.4108, 0.6131, 0.415, 0.5989, 0.4213, 0.5856, 0.4213, 0.5856, 0.625, 0.9513, 0.375, 0.9513, 0.375, 0.9188, 0.4095, 0.9188, 0.4144, 0.9188, 0.4211, 0.9188, 0.4298, 0.9188, 0.4401, 0.9188, 0.4513, 0.9188, 0.4625, 0.9188, 0.4724, 0.9188, 0.5388, 0.9188, 0.55, 0.9188, 0.5613, 0.9188, 0.5715, 0.9188, 0.5802, 0.9188, 0.5869, 0.9188, 0.5918, 0.9188, 0.625, 0.9188, 0.1737, 0.75, 0.1737, 0.5027, 0.1853, 0.5027, 0.2062, 0.5027, 0.2062, 0.6004, 0.2062, 0.6065, 0.2062, 0.6145, 0.2062, 0.6239, 0.2062, 0.634, 0.2062, 0.6438, 0.2062, 0.6526, 0.2062, 0.6597, 0.2062, 0.75, 0.7938, 0.5998, 0.7938, 0.5004, 0.8263, 0.5004, 0.8263, 0.75, 0.7938, 0.75, 0.7938, 0.6602, 0.7938, 0.653, 0.7938, 0.644, 0.7938, 0.634, 0.7938, 0.6238, 0.7938, 0.6142, 0.7938, 0.6061, 0.625, 0.5, 0.625, 0.5, 0.375, 0.5, 0.375, 0.2987, 0.375, 0.2987, 0.375, 0.439, 0.375, 0.5, 0.5201, 0.5, 0.5277, 0.5, 0.538, 0.5, 0.5515, 0.5, 0.5681, 0.5, 0.5881, 0.5, 0.611, 0.5, 0.5284, 0.3312, 0.5284, 0.2987, 0.5641, 0.2987, 0.5641, 0.3312, 0.375, 0.5, 0.625, 0.5, 0.625, 0.75, 0.375, 0.75, 0.4583, 0.75, 0.4583, 0.9513, 0.375, 0.9513, 0.375, 0.75, 0.625, 0.75, 0.625, 0.75, 0.375, 0.5, 0.375, 0.75, 0.1737, 0.75, 0.1737, 0.5, 0.8263, 0.5554, 0.8263, 0.6024, 0.8091, 0.6024, 0.7938, 0.6024, 0.7938, 0.5738, 0.7938, 0.5692, 0.7938, 0.5619, 0.7938, 0.5554, 0.625, 0.6745, 0.625, 0.75, 0.625, 0.75, 0.625, 0.5, 0.625, 0.5, 0.625, 0.5072, 0.625, 0.5219, 0.625, 0.5339, 0.625, 0.5432, 0.625, 0.571, 0.625, 0.5833, 0.625, 0.5926, 0.625, 0.2987, 0.625, 0.5, 0.375, 0.5, 0.375, 0.5, 0.625, 0.5, 0.625, 0.439, 0.625, 0.2987, 0.375, 0.5, 0.625, 0.5, 0.625, 0.75, 0.375, 0.75, 0.5417, 0.75, 0.375, 0.75, 0.375, 0.75, 0.625, 0.75, 0.625, 0.9513, 0.5763, 0.9513, 0.5417, 0.9513, 0.375, 0.5, 0.375, 0.5, 0.375, 0.75, 0.375, 0.75, 0.375, 0.6708, 0.375, 0.5889, 0.375, 0.5479, 0.8263, 0.75, 0.625, 0.75, 0.625, 0.5, 0.8263, 0.5, 0.5884, 0.3312, 0.5831, 0.3312, 0.5762, 0.3312, 0.5676, 0.3312, 0.5577, 0.3312, 0.5474, 0.3312, 0.5378, 0.3312, 0.459, 0.3312, 0.4493, 0.3312, 0.439, 0.3312, 0.4292, 0.3312, 0.4206, 0.3312, 0.4136, 0.3312, 0.4084, 0.3312, 0.375, 0.3312, 0.375, 0.2987, 0.625, 0.2987, 0.625, 0.3312, 0.4376, 0.5552, 0.4376, 0.5552, 0.4494, 0.5463, 0.4494, 0.5463, 0.4624, 0.5395, 0.4624, 0.5395, 0.4764, 0.5348, 0.4764, 0.5348, 0.491, 0.5324, 0.491, 0.5324, 0.5058, 0.5324, 0.5058, 0.5324, 0.5203, 0.5348, 0.5203, 0.5348, 0.5343, 0.5395, 0.5343, 0.5395, 0.5474, 0.5463, 0.5474, 0.5463, 0.5592, 0.5552, 0.5592, 0.5552, 0.5694, 0.5658, 0.5694, 0.5658, 0.5778, 0.578, 0.5778, 0.578, 0.5841, 0.5913, 0.5841, 0.5913, 0.5882, 0.6055, 0.5882, 0.6055, 0.59, 0.6201, 0.59, 0.6201, 0.5894, 0.6349, 0.5894, 0.6349, 0.5864, 0.6493, 0.5864, 0.6493, 0.5812, 0.6631, 0.5812, 0.6631, 0.5738, 0.6759, 0.5738, 0.6759, 0.5645, 0.6873, 0.5645, 0.6873, 0.5534, 0.6971, 0.5534, 0.6971, 0.541, 0.705, 0.541, 0.705, 0.5274, 0.7108, 0.5274, 0.7108, 0.5131, 0.7143, 0.5131, 0.7143, 0.4984, 0.7155, 0.4984, 0.7155, 0.4837, 0.7143, 0.4837, 0.7143, 0.4693, 0.7108, 0.4693, 0.7108, 0.4558, 0.705, 0.4558, 0.705, 0.4433, 0.6971, 0.4433, 0.6971, 0.4323, 0.6873, 0.4323, 0.6873, 0.4229, 0.6759, 0.4229, 0.6759, 0.4156, 0.6631, 0.4156, 0.6631, 0.4103, 0.6493, 0.4103, 0.6493, 0.4074, 0.6349, 0.4074, 0.6349, 0.4068, 0.6201, 0.4068, 0.6201, 0.4086, 0.6055, 0.4086, 0.6055, 0.4127, 0.5913, 0.4127, 0.5913, 0.419, 0.578, 0.419, 0.578, 0.4274, 0.5658, 0.4274, 0.5658, 0.4359, 0.9188, 0.442, 0.9188, 0.4516, 0.9188, 0.4601, 0.9188, 0.5452, 0.9188, 0.5548, 0.9188, 0.5645, 0.9188, 0.5733, 0.9188, 0.5808, 0.9188, 0.5865, 0.9188, 0.5908, 0.9188, 0.625, 0.9188, 0.625, 0.9513, 0.4359, 0.9513, 0.1737, 0.5, 0.2062, 0.5, 0.2062, 0.5918, 0.2062, 0.5981, 0.2062, 0.6064, 0.2062, 0.616, 0.2062, 0.6264, 0.2062, 0.6366, 0.2062, 0.6456, 0.2062, 0.6529, 0.2062, 0.6946, 0.1737, 0.6946, 0.8263, 0.75, 0.7938, 0.75, 0.7938, 0.6517, 0.7938, 0.6447, 0.7938, 0.636, 0.7938, 0.6263, 0.7938, 0.6164, 0.7938, 0.6071, 0.7938, 0.5992, 0.7938, 0.5931, 0.7938, 0.5, 0.8263, 0.5])
me_main.update()

# ---- objects
ob_main = bpy.data.objects.new('main', me_main)

# ---- transforms, parenting, visibility, modifiers, constraints
ob_main.location = (0.0, 0.0, 0.0)

# ---- collection membership
col_collection.objects.link(ob_main)

# ---- scene / render settings (as saved in the file)
scene.frame_start = 1; scene.frame_end = 250; scene.frame_set(1)
scene.render.engine = 'BLENDER_EEVEE_NEXT'
scene.cycles.sampling_pattern = 'TABULATED_SOBOL'
bpy.context.view_layer.update()

# ---- added for rendering (the .blend has no active camera and no usable light): camera, sun
cam_auto = bpy.data.cameras.new('AutoCamera')
cam_auto.lens = 50.0
cam_auto.sensor_width = 36.0
cam_auto.clip_end = 2186.64
ob_auto_camera = bpy.data.objects.new('AutoCamera', cam_auto)
scene.collection.objects.link(ob_auto_camera)
ob_auto_camera.location = (141.248, -116.944, 130.376)
ob_auto_camera.rotation_euler = (1.09748, -7.21219e-08, 0.694738)
scene.camera = ob_auto_camera
light_auto_sun = bpy.data.lights.new('AutoSun', 'SUN')
light_auto_sun.energy = 3.0
light_auto_sun.angle = 0.0523599
ob_auto_sun = bpy.data.objects.new('AutoSun', light_auto_sun)
scene.collection.objects.link(ob_auto_sun)
ob_auto_sun.rotation_euler = (0.872665, 0.174533, 0.523599)
bpy.context.view_layer.update()
